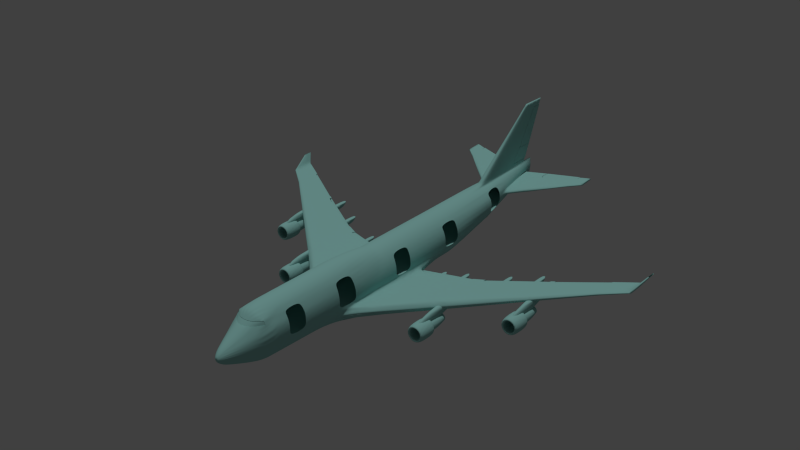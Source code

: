 # Source: boeing_new_floor.blend  (saved by Blender 2.76.0; exported with 4.5.12 LTS)
import bpy
from mathutils import Matrix  # noqa: F401  (used for matrix-valued properties, if any)

bpy.ops.wm.read_factory_settings(use_empty=True)
scene = bpy.context.scene
scene.name = 'Scene'

# ---- collections
col_collection_1 = bpy.data.collections.new('Collection 1'); scene.collection.children.link(col_collection_1)

# ---- materials (node trees are filled in below, after node groups)
mat_material_001 = bpy.data.materials.new('Material.001')
mat_material_001.alpha_threshold = 0.0
mat_material_001.use_transparent_shadow = False
mat_material_001.diffuse_color = (0.3132, 0.6267, 0.5913, 1.0)
mat_material_001.roughness = 0.5
mat_material_001.line_color = (0.0, 0.0, 0.0, 1.0)

# ---- material node trees

# ---- world
world_world = bpy.data.worlds.new('World'); scene.world = world_world
world_world.color = (0.05088, 0.05088, 0.05088)
world_world.use_sun_shadow = False
world_world.sun_shadow_jitter_overblur = 0.0
world_world.cycles.sampling_method = 'MANUAL'
world_world.cycles.sample_map_resolution = 256

# ---- lights
light_sun = bpy.data.lights.new('Sun', 'SUN')
light_sun.transmission_factor = 0.0
light_sun.angle = 0.06094
light_sun.energy = 1.0
light_sun.shadow_buffer_clip_start = 0.5
light_sun.shadow_soft_size = 0.03048
light_sun.shadow_cascade_max_distance = 1000.0
light_sun.cycles.use_multiple_importance_sampling = False

# ---- meshes
me_plane = bpy.data.meshes.new('Plane')
me_plane.from_pydata([(-0.04021, 0.3641, -0.0003021), (0.0292, 0.3641, -0.006436), (-0.05582, -1.271, -0.05566), (0.05005, -1.271, -0.05566), (-0.08745, -1.17, -0.05623), (0.0721, -1.17, -0.05623), (-0.08426, -0.01473, -0.05623), (0.07325, -0.01473, -0.05623), (-0.07113, 0.1786, -0.02701), (0.06012, 0.1786, -0.03151), (-0.05582, -1.271, -0.05566), (0.05005, -1.271, -0.05566)], [(11, 10)], [(4, 5, 3, 2), (6, 7, 5), (8, 9, 7, 6), (0, 1, 9, 8), (4, 6, 5)])
me_plane.materials.append(mat_material_001)
me_plane.use_remesh_preserve_volume = False
me_plane.use_remesh_preserve_attributes = False
me_plane.use_mirror_vertex_groups = False
me_plane.update()
me_cylinder = bpy.data.meshes.new('Cylinder')
me_cylinder.from_pydata([(2.85, 1.014, 0.7833), (2.852, 1.014, 0.7626), (2.851, 1.014, 0.7727), (2.853, 0.9927, 0.7762), (2.853, 0.9922, 0.7006), (1.272, 0.9735, 0.6783), (1.273, 0.9734, 0.6594), (1.274, 0.9733, 0.6422), (1.343, 0.924, 0.6846), (1.343, 0.924, 0.548), (2.853, 0.9964, 0.7776), (1.271, 0.9309, 0.6885), (2.853, 0.9961, 0.7035), (1.271, 0.9308, 0.5557), (1.271, 0.9309, 0.6221), (1.343, 0.924, 0.6163), (2.853, 0.9925, 0.7384), (2.853, 0.9963, 0.7406), (0.1872, 0.9454, 0.5492), (0.197, 0.9454, 0.5694), (0.2008, 0.9454, 0.5913), (0.3479, 0.9493, 0.6035), (0.3444, 0.9493, 0.5823), (0.3352, 0.9493, 0.5628), (0.3099, 0.8775, 0.4465), (0.3221, 0.8774, 0.6236), (0.4624, 0.8837, 0.6327), (0.4509, 0.8837, 0.4616), (1.25, 0.9729, 0.6771), (1.252, 0.9727, 0.6605), (1.253, 0.9726, 0.6453), (1.327, 0.9233, 0.6846), (1.327, 0.9233, 0.548), (0.3008, 0.8894, 0.6292), (0.4424, 0.8952, 0.6381), (1.254, 0.9303, 0.6885), (0.2858, 0.8905, 0.4573), (0.4282, 0.8962, 0.472), (1.254, 0.9302, 0.5557), (1.254, 0.9302, 0.6221), (1.327, 0.9233, 0.6163), (0.2933, 0.8899, 0.5433), (0.316, 0.8775, 0.535), (0.4509, 0.8837, 0.5474), (0.0, 1.051, 3.452), (0.02444, 1.051, 3.451), (0.03363, 1.008, 3.45), (0.0, 1.008, 3.45), (0.0, 0.981, 1.862), (0.03352, 0.981, 1.855), (0.05932, 0.903, 1.92), (0.0, 0.903, 1.92), (0.0319, 1.016, 3.45), (0.0, 1.016, 3.45), (0.05544, 0.9137, 1.849), (0.0, 0.9137, 1.849), (0.03705, 0.9523, 1.218), (0.0, 0.9523, 1.218), (0.0, 0.8541, 1.218), (0.07101, 0.8541, 1.218), (0.0, 0.9801, 1.852), (0.03352, 0.9801, 1.845), (0.05932, 0.9021, 1.91), (0.0, 0.9021, 1.91), (0.06462, 0.8726, 1.218), (0.0, 0.8726, 1.218), (0.05544, 0.9128, 1.839), (0.0, 0.9128, 1.839), (0.6707, 0.03116, -0.9082), (0.7836, 0.05434, -0.827), (0.8869, 0.07001, -0.7302), (0.9661, 0.0769, -0.6764), (1.031, 0.07189, -0.6117), (1.058, 0.04275, -0.5709), (3.429, 0.1105, -0.3973), (3.429, 0.08825, -0.3675), (3.431, 0.1144, -0.4448), (3.432, 0.1091, -0.4845), (3.433, 0.09711, -0.5557), (3.435, 0.07939, -0.6157), (6.56, 0.2561, -0.1449), (6.561, 0.2699, -0.1569), (6.563, 0.2723, -0.1769), (6.564, 0.269, -0.1944), (6.566, 0.2616, -0.2245), (6.568, 0.2506, -0.2507), (8.588, 0.377, 0.0127), (8.593, 0.3852, 0.006854), (8.602, 0.3866, -0.003694), (8.608, 0.3847, -0.01388), (8.62, 0.3802, -0.03), (8.629, 0.3737, -0.045), (3.973, 0.1101, -0.337), (3.975, 0.1309, -0.3619), (3.977, 0.1345, -0.4018), (3.978, 0.1296, -0.4354), (3.981, 0.1184, -0.4952), (3.984, 0.1018, -0.5458), (6.373, 0.2458, -0.155), (6.373, 0.26, -0.171), (6.374, 0.2625, -0.1973), (6.375, 0.2591, -0.2203), (6.376, 0.2514, -0.2599), (6.377, 0.2401, -0.2943), (0.0, -0.9993, -0.1628), (0.0, 1.001, 0.4081), (0.01575, -0.9993, -0.1613), (0.01843, 1.001, 0.4144), (0.03089, -0.9993, -0.1567), (0.03615, 1.001, 0.433), (0.04485, -0.9993, -0.1492), (0.05248, 1.001, 0.4632), (0.05708, -0.9993, -0.1392), (0.06679, 1.001, 0.5038), (0.06712, -0.9993, -0.1269), (0.07854, 1.001, 0.5533), (0.07458, -0.9993, -0.113), (0.08727, 1.001, 0.6098), (0.07918, -0.9993, -0.09785), (0.09265, 1.001, 0.6711), (0.08073, -0.9993, -0.0821), (0.09446, 1.001, 0.7348), (0.07918, -0.9993, -0.06635), (0.09265, 1.001, 0.7985), (0.07458, -0.9993, -0.0512), (0.08727, 1.001, 0.8598), (0.06712, -0.9993, -0.03725), (0.07854, 1.001, 0.9163), (0.06679, 1.001, 0.9658), (0.04485, -0.9993, -0.01497), (0.05248, 1.001, 1.006), (0.03089, -0.9993, -0.007512), (0.03615, 1.001, 1.037), (0.01575, -0.9993, -0.002918), (0.01843, 1.001, 1.055), (0.0, -0.9993, -0.001367), (0.0, 1.001, 1.061), (0.0, 0.3109, -1.0), (0.1951, 0.3109, -0.9808), (0.3827, 0.3109, -0.9239), (0.5556, 0.3109, -0.8315), (0.7071, 0.3109, -0.7071), (0.8315, 0.3109, -0.5556), (0.9455, 0.3108, -0.3031), (0.958, 0.3108, -0.265), (1.0, 0.3109, -5.203e-08), (0.9808, 0.3109, 0.1951), (0.9239, 0.3109, 0.3827), (0.8315, 0.3109, 0.5556), (0.7071, 0.3109, 0.7071), (0.5556, 0.3109, 0.8315), (0.3827, 0.3109, 0.9239), (0.1951, 0.3109, 0.9808), (0.0, 0.3109, 1.0), (0.0, 0.5839, -0.4428), (0.1643, 0.5839, -0.4287), (0.3223, 0.5839, -0.3869), (0.4678, 0.5839, -0.3191), (0.5955, 0.5839, -0.2279), (0.7002, 0.5839, -0.1168), (0.7315, 0.5839, -0.06569), (0.7491, 0.5839, -0.02593), (0.8102, 0.5839, 0.182), (0.8221, 0.5839, 0.3735), (0.778, 0.5839, 0.5715), (0.7002, 0.5839, 0.6983), (0.503, 0.5839, 0.8755), (0.4678, 0.5839, 0.9007), (0.3223, 0.5839, 0.9685), (0.1643, 0.5839, 1.01), (0.0, 0.5839, 1.024), (0.1951, -0.1522, -0.9808), (0.9812, -0.284, -0.2842), (0.9808, -0.2733, -0.1951), (1.0, -0.2434, -8.699e-08), (0.9808, -0.2182, 0.1951), (0.9239, -0.1976, 0.3827), (0.8315, -0.1816, 0.5556), (0.7071, -0.1698, 0.7071), (0.5556, -0.1616, 0.8315), (0.3827, -0.1564, 0.9239), (0.1951, -0.1536, 0.9808), (0.0, -0.1524, 1.0), (0.0, -0.1522, -1.0), (0.1722, -0.8182, -0.9032), (0.3582, -0.8182, -0.8415), (0.5297, -0.8182, -0.7412), (0.68, -0.8182, -0.6062), (0.8033, -0.8182, -0.4418), (0.895, -0.8182, -0.2542), (0.9514, -0.8182, -0.0506), (0.9705, -0.8182, 0.1611), (0.9514, -0.8182, 0.3728), (0.895, -0.8182, 0.5764), (0.7565, -0.8184, 0.7491), (0.68, -0.8182, 0.8946), (0.5217, -0.8227, 1.026), (0.35, -0.825, 1.104), (0.1684, -0.8261, 1.153), (0.0, -0.8265, 1.169), (0.0, -0.8182, -0.9241), (0.06556, -0.9695, -0.4025), (0.1286, -0.9695, -0.3834), (0.1867, -0.9695, -0.3523), (0.2376, -0.9695, -0.3106), (0.2794, -0.9695, -0.2596), (0.3105, -0.9695, -0.2015), (0.3296, -0.9695, -0.1385), (0.336, -0.9695, -0.07295), (0.3296, -0.9695, -0.007388), (0.3105, -0.9695, 0.05565), (0.2794, -0.9695, 0.1137), (0.1867, -0.9695, 0.2065), (0.1286, -0.9695, 0.2375), (0.06556, -0.9695, 0.2566), (0.0, -0.9695, 0.2631), (0.0, -0.9695, -0.409), (0.1349, -0.8889, -0.6835), (0.2646, -0.8889, -0.6441), (0.3842, -0.8889, -0.5802), (0.489, -0.8889, -0.4942), (0.5749, -0.8889, -0.3895), (0.6388, -0.8889, -0.2699), (0.6782, -0.8889, -0.1402), (0.6915, -0.8889, -0.005296), (0.6782, -0.8889, 0.1296), (0.6388, -0.8889, 0.2593), (0.5749, -0.8889, 0.3789), (0.3842, -0.8889, 0.5697), (0.2646, -0.8889, 0.6336), (0.1349, -0.8889, 0.6729), (0.0, -0.8889, 0.6862), (0.0, -0.8889, -0.6968), (0.2043, -0.4719, -0.9606), (0.4008, -0.4974, -0.8985), (0.5818, -0.5122, -0.7978), (0.7405, -0.5122, -0.6622), (0.8707, -0.4852, -0.497), (1.025, -0.4072, -0.2842), (1.002, -0.3553, -0.1843), (1.026, -0.355, 0.007906), (1.008, -0.354, 0.271), (0.9507, -0.3559, 0.471), (0.8535, -0.3582, 0.6854), (0.7257, -0.3632, 0.8689), (0.5717, -0.3514, 1.024), (0.3943, -0.3399, 1.133), (0.201, -0.3389, 1.2), (0.0, -0.3385, 1.223), (0.0, -0.4719, -0.9815), (0.1951, 0.1273, -0.9808), (0.3827, 0.16, -0.9239), (0.5556, 0.1821, -0.8315), (0.7071, 0.1918, -0.7071), (0.8315, 0.1848, -0.5556), (0.9812, 0.1437, -0.2842), (0.9808, 0.1437, -0.1951), (1.0, 0.1437, -6.111e-08), (0.9808, 0.1437, 0.1951), (0.9239, 0.1437, 0.3827), (0.8315, 0.1437, 0.5556), (0.7071, 0.1437, 0.7071), (0.5556, 0.1437, 0.8315), (0.3827, 0.1437, 0.9239), (0.1951, 0.1437, 0.9808), (0.0, 0.1437, 1.0), (0.0, 0.1273, -1.0), (0.6633, -0.1652, -0.9488), (1.097, -0.2953, -0.3765), (0.6698, -0.353, -0.9581), (0.8003, -0.3793, -0.8638), (0.9025, -0.3981, -0.7458), (0.9667, -0.4051, -0.6227), (1.059, -0.4012, -0.5385), (1.128, -0.3737, -0.3428), (0.6633, 0.03288, -0.9369), (0.7781, 0.05606, -0.8413), (0.8839, 0.07173, -0.7265), (0.9645, 0.07862, -0.6633), (1.031, 0.07361, -0.5864), (1.059, 0.04447, -0.5377), (9.685, 0.3934, 0.05287), (9.597, 0.3934, 0.1234), (9.688, 0.3473, 0.05322), (9.676, 0.3424, 0.07138), (9.659, 0.3389, 0.08735), (9.638, 0.3376, 0.09932), (9.627, 0.3384, 0.1129), (9.592, 0.3435, 0.1282), (9.683, 0.436, 0.05334), (9.671, 0.4403, 0.06982), (9.654, 0.4432, 0.08606), (9.646, 0.4445, 0.09747), (9.635, 0.4436, 0.1079), (9.626, 0.4382, 0.1129), (9.968, 0.4556, 0.4696), (9.914, 0.4556, 0.4696), (9.969, 0.4395, 0.4696), (9.959, 0.4373, 0.4696), (9.948, 0.4356, 0.4696), (9.936, 0.435, 0.4696), (9.928, 0.4354, 0.4696), (9.91, 0.4377, 0.4696), (9.967, 0.4726, 0.4696), (9.958, 0.4746, 0.4696), (9.946, 0.476, 0.4696), (9.94, 0.4765, 0.4696), (9.932, 0.4761, 0.4696), (9.928, 0.4736, 0.4696), (0.0, 0.945, 0.2941), (0.03798, 0.945, 0.3014), (0.0745, 0.945, 0.3231), (0.1082, 0.945, 0.3583), (0.125, 0.945, 0.3854), (0.1434, 0.945, 0.4244), (0.1587, 0.945, 0.4685), (0.1672, 0.945, 0.5033), (0.1787, 0.945, 0.5755), (0.1844, 0.945, 0.6556), (0.1799, 0.945, 0.8212), (0.1619, 0.945, 0.8871), (0.1377, 0.945, 0.9449), (0.1082, 0.945, 0.9923), (0.0745, 0.945, 1.027), (0.03798, 0.945, 1.049), (0.0, 0.945, 1.057), (0.04232, 0.944, 3.725), (0.0, 0.9443, 3.725), (0.02297, 1.063, 3.725), (0.0, 1.063, 3.725), (0.0, 0.7206, -0.164), (0.1165, 0.7206, -0.1525), (0.2285, 0.7206, -0.1183), (0.3318, 0.7206, -0.06284), (0.4217, 0.7206, 0.01101), (0.4958, 0.7206, 0.1012), (0.5509, 0.7206, 0.2041), (0.5847, 0.7206, 0.3153), (0.6138, 0.7113, 0.4264), (0.5857, 0.7204, 0.5495), (0.552, 0.7204, 0.6658), (0.4968, 0.7204, 0.7696), (0.4225, 0.7204, 0.8606), (0.3319, 0.7204, 0.9353), (0.2286, 0.7204, 0.9908), (0.1166, 0.7204, 1.025), (0.03484, 0.99, 3.725), (0.0, 0.9901, 3.725), (3.369, 1.028, 0.7595), (3.369, 1.028, 0.7849), (3.369, 1.029, 0.8102), (3.369, 0.9511, 0.7067), (3.369, 0.9516, 0.7464), (3.369, 0.9521, 0.7861), (0.1568, 0.6062, 1.201), (0.03705, 0.9523, 1.201), (0.0, 0.9523, 1.201), (0.0, 0.6062, 1.201), (0.1115, 0.737, 1.201), (0.0, 1.051, 3.464), (0.04283, 0.9637, 3.461), (0.05424, 0.9088, 3.46), (0.02444, 1.051, 3.463), (0.0, 0.9091, 3.461), (2.863, 0.9128, 0.746), (2.863, 0.9109, 0.6921), (2.863, 0.912, 0.6403), (2.863, 1.014, 0.784), (2.863, 1.014, 0.7161), (2.863, 1.014, 0.7494), (0.7253, 0.7322, 0.5616), (0.7516, 0.7235, 0.4427), (0.7243, 0.7323, 0.3352), (0.0, -0.8748, 0.7491), (0.1323, -0.8731, 0.7491), (0.2916, -0.8678, 0.7491), (0.457, -0.858, 0.7491), (0.0, -0.8557, 0.8946), (0.1553, -0.8539, 0.8946), (0.3208, -0.849, 0.8946), (0.4934, -0.8387, 0.8946), (0.7528, -0.8178, 0.7422), (0.6763, -0.8176, 0.8877), (0.0, -0.8742, 0.7422), (0.1286, -0.8725, 0.7422), (0.2879, -0.8671, 0.7422), (0.4533, -0.8574, 0.7422), (0.0, -0.8551, 0.8877), (0.1515, -0.8532, 0.8877), (0.3171, -0.8483, 0.8877), (0.4897, -0.8381, 0.8877), (0.1777, -0.7581, -0.9132), (0.3656, -0.7626, -0.8514), (0.5387, -0.7651, -0.751), (0.6905, -0.7651, -0.616), (0.815, -0.7604, -0.4514), (0.9076, -0.7531, -0.2636), (0.9646, -0.7529, -0.05988), (0.9838, -0.7529, 0.152), (0.9646, -0.7529, 0.3639), (0.9076, -0.7529, 0.5676), (0.7924, -0.7531, 0.743), (0.6905, -0.7529, 0.892), (0.5387, -0.7529, 1.055), (0.3656, -0.7529, 1.155), (0.1777, -0.7529, 1.217), (0.0, -0.7529, 1.238), (0.0, -0.7581, -0.9341), (3.6, -0.2405, -0.3819), (3.6, -0.08443, -0.6155), (3.87, -0.08443, -0.6155), (3.87, -0.2405, -0.3819), (3.6, -0.159, -0.3121), (3.6, 0.1199, -0.4609), (3.87, 0.1199, -0.4609), (3.87, -0.159, -0.3121), (3.6, -0.2921, -0.5527), (3.6, -0.1492, -0.7585), (3.87, -0.1492, -0.7585), (3.87, -0.2921, -0.5527), (3.721, -0.238, -0.5296), (3.721, -0.2883, -0.5296), (3.881, -0.238, -0.558), (3.881, -0.2883, -0.558), (4.017, -0.238, -0.639), (4.017, -0.2883, -0.639), (4.107, -0.238, -0.7602), (4.107, -0.2883, -0.7602), (4.139, -0.238, -0.9032), (4.139, -0.2883, -0.9032), (4.107, -0.238, -1.046), (4.107, -0.2883, -1.046), (4.017, -0.238, -1.167), (4.017, -0.2883, -1.167), (3.881, -0.238, -1.248), (3.881, -0.2883, -1.248), (3.721, -0.238, -1.277), (3.721, -0.2883, -1.277), (3.561, -0.238, -1.248), (3.561, -0.2883, -1.248), (3.425, -0.238, -1.167), (3.425, -0.2883, -1.167), (3.334, -0.238, -1.046), (3.334, -0.2883, -1.046), (3.302, -0.238, -0.9032), (3.302, -0.2883, -0.9032), (3.334, -0.238, -0.7602), (3.334, -0.2883, -0.7602), (3.425, -0.238, -0.639), (3.425, -0.2883, -0.639), (3.561, -0.238, -0.558), (3.561, -0.2883, -0.558), (3.721, -0.31, -0.5771), (3.861, -0.31, -0.6019), (3.979, -0.31, -0.6726), (4.058, -0.31, -0.7784), (4.086, -0.31, -0.9032), (4.058, -0.31, -1.028), (3.979, -0.31, -1.134), (3.861, -0.31, -1.204), (3.721, -0.31, -1.229), (3.581, -0.31, -1.204), (3.463, -0.31, -1.134), (3.383, -0.31, -1.028), (3.356, -0.31, -0.9032), (3.383, -0.31, -0.7784), (3.463, -0.31, -0.6726), (3.581, -0.31, -0.6019), (3.721, -0.2226, -0.5856), (3.857, -0.2226, -0.6097), (3.972, -0.2226, -0.6786), (4.049, -0.2226, -0.7816), (4.077, -0.2226, -0.9032), (4.049, -0.2226, -1.025), (3.972, -0.2226, -1.128), (3.857, -0.2226, -1.197), (3.721, -0.2226, -1.221), (3.585, -0.2226, -1.197), (3.469, -0.2226, -1.128), (3.392, -0.2226, -1.025), (3.365, -0.2226, -0.9032), (3.392, -0.2226, -0.7816), (3.469, -0.2226, -0.6786), (3.585, -0.2226, -0.6097), (3.721, -0.2425, -0.6377), (3.835, -0.2425, -0.6579), (3.931, -0.2425, -0.7155), (3.995, -0.2425, -0.8016), (4.018, -0.2425, -0.9032), (3.995, -0.2425, -1.005), (3.931, -0.2425, -1.091), (3.835, -0.2425, -1.148), (3.721, -0.2425, -1.169), (3.607, -0.2425, -1.148), (3.511, -0.2425, -1.091), (3.446, -0.2425, -1.005), (3.424, -0.2425, -0.9032), (3.446, -0.2425, -0.8016), (3.511, -0.2425, -0.7155), (3.607, -0.2425, -0.6579), (3.721, -0.1363, -0.7308), (3.795, -0.1363, -0.7439), (3.857, -0.1363, -0.7813), (3.899, -0.1363, -0.8372), (3.914, -0.1363, -0.9032), (3.899, -0.1363, -0.9692), (3.857, -0.1363, -1.025), (3.795, -0.1363, -1.062), (3.721, -0.1363, -1.076), (3.647, -0.1363, -1.062), (3.584, -0.1363, -1.025), (3.542, -0.1363, -0.9692), (3.528, -0.1363, -0.9032), (3.542, -0.1363, -0.8372), (3.584, -0.1363, -0.7813), (3.647, -0.1363, -0.7439), (3.525, -0.1793, -1.078), (3.465, -0.1793, -0.998), (3.721, -0.1793, -1.151), (3.615, -0.1793, -1.132), (3.917, -0.1793, -1.078), (3.827, -0.1793, -1.132), (3.998, -0.1793, -0.9032), (3.977, -0.1793, -0.998), (3.615, -0.1793, -0.6743), (3.721, -0.1793, -0.6555), (3.917, -0.1793, -0.728), (3.977, -0.1793, -0.8084), (3.465, -0.1793, -0.8084), (3.525, -0.1793, -0.728), (3.827, -0.1793, -0.6743), (3.443, -0.1793, -0.9032), (3.721, -0.2403, -0.6442), (3.721, -0.2863, -0.6442), (3.832, -0.2403, -0.6639), (3.832, -0.2863, -0.6639), (3.926, -0.2403, -0.72), (3.926, -0.2863, -0.72), (3.989, -0.2403, -0.8041), (3.989, -0.2863, -0.8041), (4.011, -0.2403, -0.9032), (4.011, -0.2863, -0.9032), (3.989, -0.2403, -1.002), (3.989, -0.2863, -1.002), (3.926, -0.2403, -1.086), (3.926, -0.2863, -1.086), (3.832, -0.2403, -1.142), (3.832, -0.2863, -1.142), (3.721, -0.2403, -1.162), (3.721, -0.2863, -1.162), (3.61, -0.2403, -1.142), (3.61, -0.2863, -1.142), (3.516, -0.2403, -1.086), (3.516, -0.2863, -1.086), (3.453, -0.2403, -1.002), (3.453, -0.2863, -1.002), (3.431, -0.2403, -0.9032), (3.431, -0.2863, -0.9032), (3.453, -0.2403, -0.8041), (3.453, -0.2863, -0.8041), (3.516, -0.2403, -0.72), (3.516, -0.2863, -0.72), (3.61, -0.2403, -0.6639), (3.61, -0.2863, -0.6639), (3.721, -0.3061, -0.6771), (3.818, -0.3061, -0.6943), (3.9, -0.3061, -0.7433), (3.955, -0.3061, -0.8167), (3.974, -0.3061, -0.9032), (3.955, -0.3061, -0.9897), (3.9, -0.3061, -1.063), (3.818, -0.3061, -1.112), (3.721, -0.3061, -1.129), (3.624, -0.3061, -1.112), (3.542, -0.3061, -1.063), (3.487, -0.3061, -0.9897), (3.468, -0.3061, -0.9032), (3.487, -0.3061, -0.8167), (3.542, -0.3061, -0.7433), (3.624, -0.3061, -0.6943), (3.721, -0.2263, -0.683), (3.815, -0.2263, -0.6997), (3.895, -0.2263, -0.7475), (3.949, -0.2263, -0.8189), (3.967, -0.2263, -0.9032), (3.949, -0.2263, -0.9875), (3.895, -0.2263, -1.059), (3.815, -0.2263, -1.107), (3.721, -0.2263, -1.123), (3.626, -0.2263, -1.107), (3.546, -0.2263, -1.059), (3.493, -0.2263, -0.9875), (3.474, -0.2263, -0.9032), (3.493, -0.2263, -0.8189), (3.546, -0.2263, -0.7475), (3.626, -0.2263, -0.6997), (6.38, 0.01284, -0.2173), (6.38, 0.169, -0.4509), (6.65, 0.169, -0.4509), (6.65, 0.01284, -0.2173), (6.38, 0.0944, -0.1475), (6.38, 0.2589, -0.2963), (6.65, 0.2589, -0.2963), (6.65, 0.0944, -0.1475), (6.38, -0.03868, -0.3881), (6.38, 0.1042, -0.5939), (6.65, 0.1042, -0.5939), (6.65, -0.03868, -0.3881), (6.501, 0.01543, -0.365), (6.501, -0.03494, -0.365), (6.661, 0.01543, -0.3934), (6.661, -0.03494, -0.3934), (6.796, 0.01543, -0.4744), (6.796, -0.03494, -0.4744), (6.887, 0.01543, -0.5956), (6.887, -0.03494, -0.5956), (6.919, 0.01543, -0.7386), (6.919, -0.03494, -0.7386), (6.887, 0.01543, -0.8816), (6.887, -0.03494, -0.8816), (6.796, 0.01543, -1.003), (6.796, -0.03494, -1.003), (6.661, 0.01543, -1.084), (6.661, -0.03494, -1.084), (6.501, 0.01543, -1.112), (6.501, -0.03494, -1.112), (6.34, 0.01543, -1.084), (6.34, -0.03494, -1.084), (6.205, 0.01543, -1.003), (6.205, -0.03494, -1.003), (6.114, 0.01543, -0.8816), (6.114, -0.03494, -0.8816), (6.082, 0.01543, -0.7386), (6.082, -0.03494, -0.7386), (6.114, 0.01543, -0.5956), (6.114, -0.03494, -0.5956), (6.205, 0.01543, -0.4744), (6.205, -0.03494, -0.4744), (6.34, 0.01543, -0.3934), (6.34, -0.03494, -0.3934), (6.501, -0.05664, -0.4125), (6.64, -0.05664, -0.4373), (6.759, -0.05664, -0.508), (6.838, -0.05664, -0.6138), (6.866, -0.05664, -0.7386), (6.838, -0.05664, -0.8634), (6.759, -0.05664, -0.9692), (6.64, -0.05664, -1.04), (6.501, -0.05664, -1.065), (6.361, -0.05664, -1.04), (6.242, -0.05664, -0.9692), (6.163, -0.05664, -0.8634), (6.135, -0.05664, -0.7386), (6.163, -0.05664, -0.6138), (6.242, -0.05664, -0.508), (6.361, -0.05664, -0.4373), (6.501, 0.0308, -0.421), (6.637, 0.0308, -0.4451), (6.752, 0.0308, -0.514), (6.829, 0.0308, -0.617), (6.856, 0.0308, -0.7386), (6.829, 0.0308, -0.8601), (6.752, 0.0308, -0.9632), (6.637, 0.0308, -1.032), (6.501, 0.0308, -1.056), (6.364, 0.0308, -1.032), (6.249, 0.0308, -0.9632), (6.172, 0.0308, -0.8601), (6.145, 0.0308, -0.7386), (6.172, 0.0308, -0.617), (6.249, 0.0308, -0.514), (6.364, 0.0308, -0.4451), (6.501, 0.01092, -0.4731), (6.614, 0.01092, -0.4933), (6.711, 0.01092, -0.5509), (6.775, 0.01092, -0.637), (6.798, 0.01092, -0.7386), (6.775, 0.01092, -0.8402), (6.711, 0.01092, -0.9263), (6.614, 0.01092, -0.9839), (6.501, 0.01092, -1.004), (6.387, 0.01092, -0.9839), (6.29, 0.01092, -0.9263), (6.226, 0.01092, -0.8402), (6.203, 0.01092, -0.7386), (6.226, 0.01092, -0.637), (6.29, 0.01092, -0.5509), (6.387, 0.01092, -0.4933), (6.501, 0.1171, -0.5662), (6.574, 0.1171, -0.5793), (6.637, 0.1171, -0.6167), (6.679, 0.1171, -0.6726), (6.694, 0.1171, -0.7386), (6.679, 0.1171, -0.8046), (6.637, 0.1171, -0.8605), (6.574, 0.1171, -0.8978), (6.501, 0.1171, -0.911), (6.427, 0.1171, -0.8978), (6.364, 0.1171, -0.8605), (6.322, 0.1171, -0.8046), (6.308, 0.1171, -0.7386), (6.322, 0.1171, -0.6726), (6.364, 0.1171, -0.6167), (6.427, 0.1171, -0.5793), (6.304, 0.07406, -0.9137), (6.244, 0.07406, -0.8334), (6.501, 0.07406, -0.9863), (6.394, 0.07406, -0.9674), (6.697, 0.07406, -0.9137), (6.607, 0.07406, -0.9674), (6.778, 0.07406, -0.7386), (6.757, 0.07406, -0.8334), (6.394, 0.07406, -0.5097), (6.501, 0.07406, -0.4909), (6.697, 0.07406, -0.5634), (6.757, 0.07406, -0.6438), (6.244, 0.07406, -0.6438), (6.304, 0.07406, -0.5634), (6.607, 0.07406, -0.5097), (6.223, 0.07406, -0.7386), (6.501, 0.0131, -0.4796), (6.501, -0.03289, -0.4796), (6.612, 0.0131, -0.4993), (6.612, -0.03289, -0.4993), (6.706, 0.0131, -0.5554), (6.706, -0.03289, -0.5554), (6.769, 0.0131, -0.6395), (6.769, -0.03289, -0.6395), (6.791, 0.0131, -0.7386), (6.791, -0.03289, -0.7386), (6.769, 0.0131, -0.8377), (6.769, -0.03289, -0.8377), (6.706, 0.0131, -0.9217), (6.706, -0.03289, -0.9217), (6.612, 0.0131, -0.9779), (6.612, -0.03289, -0.9779), (6.501, 0.0131, -0.9976), (6.501, -0.03289, -0.9976), (6.39, 0.0131, -0.9779), (6.39, -0.03289, -0.9779), (6.295, 0.0131, -0.9217), (6.295, -0.03289, -0.9217), (6.233, 0.0131, -0.8377), (6.233, -0.03289, -0.8377), (6.211, 0.0131, -0.7386), (6.211, -0.03289, -0.7386), (6.233, 0.0131, -0.6395), (6.233, -0.03289, -0.6395), (6.295, 0.0131, -0.5554), (6.295, -0.03289, -0.5554), (6.39, 0.0131, -0.4993), (6.39, -0.03289, -0.4993), (6.501, -0.05268, -0.5125), (6.597, -0.05268, -0.5297), (6.68, -0.05268, -0.5787), (6.734, -0.05268, -0.6521), (6.754, -0.05268, -0.7386), (6.734, -0.05268, -0.8251), (6.68, -0.05268, -0.8985), (6.597, -0.05268, -0.9475), (6.501, -0.05268, -0.9647), (6.404, -0.05268, -0.9475), (6.322, -0.05268, -0.8985), (6.267, -0.05268, -0.8251), (6.247, -0.05268, -0.7386), (6.267, -0.05268, -0.6521), (6.322, -0.05268, -0.5787), (6.404, -0.05268, -0.5297), (6.501, 0.02712, -0.5184), (6.595, 0.02712, -0.5351), (6.675, 0.02712, -0.5829), (6.728, 0.02712, -0.6543), (6.747, 0.02712, -0.7386), (6.728, 0.02712, -0.8229), (6.675, 0.02712, -0.8943), (6.595, 0.02712, -0.942), (6.501, 0.02712, -0.9588), (6.406, 0.02712, -0.942), (6.326, 0.02712, -0.8943), (6.273, 0.02712, -0.8229), (6.254, 0.02712, -0.7386), (6.273, 0.02712, -0.6543), (6.326, 0.02712, -0.5829), (6.406, 0.02712, -0.5351), (4.486, 0.07193, -0.6279), (4.486, 0.177, -0.7021), (4.672, 0.177, -0.7021), (4.672, 0.07193, -0.6279), (4.486, 0.07193, -0.4298), (4.486, 0.177, -0.4298), (4.672, 0.177, -0.4298), (4.672, 0.07193, -0.4298), (4.486, 0.225, -0.5961), (4.672, 0.225, -0.5961), (4.486, 0.2358, -0.4298), (4.672, 0.2358, -0.4298), (4.486, 0.01553, -0.5558), (4.672, 0.01553, -0.5558), (4.486, 0.03074, -0.4284), (4.672, 0.03074, -0.4284), (4.486, 0.003629, -0.4946), (4.672, 0.003629, -0.4946), (4.486, 0.01885, -0.4088), (4.672, 0.01885, -0.4088), (5.717, 0.1363, -0.4679), (5.717, 0.2413, -0.5421), (5.903, 0.2413, -0.5421), (5.903, 0.1363, -0.4679), (5.717, 0.1363, -0.2698), (5.717, 0.2413, -0.2698), (5.903, 0.2413, -0.2698), (5.903, 0.1363, -0.2698), (5.717, 0.2893, -0.4361), (5.903, 0.2893, -0.4361), (5.717, 0.3001, -0.2698), (5.903, 0.3001, -0.2698), (5.717, 0.07985, -0.3958), (5.903, 0.07985, -0.3958), (5.717, 0.09507, -0.2684), (5.903, 0.09507, -0.2684), (5.717, 0.06796, -0.3346), (5.903, 0.06796, -0.3346), (5.717, 0.08317, -0.2488), (5.903, 0.08317, -0.2488), (2.687, 0.004696, -0.8023), (2.687, 0.1097, -0.8766), (2.874, 0.1097, -0.8766), (2.874, 0.004696, -0.8023), (2.687, 0.004696, -0.6042), (2.687, 0.1097, -0.6042), (2.874, 0.1097, -0.6042), (2.874, 0.004696, -0.6042), (2.687, 0.1578, -0.7705), (2.874, 0.1578, -0.7705), (2.687, 0.1686, -0.6042), (2.874, 0.1686, -0.6042), (2.687, -0.05171, -0.7303), (2.874, -0.05171, -0.7303), (2.687, -0.03649, -0.6029), (2.874, -0.03649, -0.6029), (2.687, -0.0636, -0.669), (2.874, -0.0636, -0.669), (2.687, -0.04839, -0.5832), (2.874, -0.04839, -0.5832), (1.747, -0.03366, -0.8692), (1.747, 0.07139, -0.9435), (1.933, 0.07139, -0.9435), (1.933, -0.03366, -0.8692), (1.747, -0.03366, -0.6711), (1.747, 0.07139, -0.6711), (1.933, 0.07139, -0.6711), (1.933, -0.03366, -0.6711), (1.747, 0.1194, -0.8374), (1.933, 0.1194, -0.8374), (1.747, 0.1302, -0.6711), (1.933, 0.1302, -0.6711), (1.747, -0.09007, -0.7972), (1.933, -0.09007, -0.7972), (1.747, -0.07485, -0.6697), (1.933, -0.07485, -0.6697), (1.747, -0.102, -0.7359), (1.933, -0.102, -0.7359), (1.747, -0.08675, -0.6501), (1.933, -0.08675, -0.6501), (3.434, 0.1122, -0.3856), (3.434, 0.08997, -0.3495), (3.434, 0.1161, -0.4432), (3.434, 0.1108, -0.4914), (3.434, 0.09883, -0.5777), (3.434, 0.08111, -0.6504), (3.434, -0.09605, -0.2319), (3.434, -0.003612, -0.659), (3.434, -0.163, -0.2065), (3.434, -0.184, -0.3501), (3.434, -0.187, -0.4138), (3.434, -0.1816, -0.5048), (3.434, -0.1673, -0.5932), (3.434, -0.1472, -0.6655), (3.973, 0.1118, -0.3092), (3.971, -0.05343, -0.2009), (3.973, -0.1375, -0.3098), (3.974, -0.1403, -0.3691), (3.976, -0.1353, -0.4532), (3.978, -0.1219, -0.5353), (3.979, -0.1031, -0.6029), (3.974, 0.1326, -0.3426), (3.975, 0.1362, -0.3961), (3.976, 0.1313, -0.4411), (3.977, 0.1201, -0.5213), (3.978, 0.1036, -0.5892), (3.979, 0.03095, -0.5971), (3.97, -0.1179, -0.1774), (6.377, 0.2475, -0.1305), (6.377, 0.1357, -0.06361), (6.377, 0.0687, -0.1308), (6.377, 0.06678, -0.1708), (6.377, 0.07021, -0.2244), (6.377, 0.07943, -0.2785), (6.377, 0.09233, -0.3251), (6.377, 0.2618, -0.1519), (6.377, 0.2642, -0.1872), (6.377, 0.2608, -0.2179), (6.377, 0.2532, -0.271), (6.377, 0.2418, -0.3171), (6.377, 0.1844, -0.3219), (6.377, 0.08219, -0.04802), (6.559, 0.2578, -0.1169), (6.557, 0.1502, -0.05312), (6.559, 0.08444, -0.1172), (6.56, 0.08259, -0.1557), (6.561, 0.08591, -0.2069), (6.562, 0.0948, -0.2589), (6.563, 0.1073, -0.3039), (6.56, 0.2716, -0.1373), (6.56, 0.274, -0.1712), (6.561, 0.2707, -0.2009), (6.562, 0.2633, -0.2519), (6.562, 0.2523, -0.2964), (6.562, 0.1961, -0.3009), (6.557, 0.09746, -0.03815), (8.592, 0.3787, 0.0354), (8.572, 0.3113, 0.06388), (8.592, 0.2602, 0.03526), (8.6, 0.2591, 0.01331), (8.614, 0.261, -0.0119), (8.626, 0.2663, -0.04001), (8.634, 0.2738, -0.06725), (8.597, 0.3869, 0.02517), (8.605, 0.3883, 0.006845), (8.611, 0.3864, -0.01074), (8.622, 0.382, -0.03871), (8.63, 0.3754, -0.06462), (8.632, 0.3268, -0.06646), (8.568, 0.2679, 0.07208), (0.0, 0.8772, 0.1556), (0.06172, 0.8772, 0.1642), (0.1211, 0.8772, 0.1896), (0.1758, 0.8772, 0.231), (0.2147, 0.8772, 0.2722), (0.25, 0.8772, 0.3267), (0.2773, 0.8772, 0.3885), (0.2934, 0.8772, 0.4465), (0.3057, 0.8771, 0.6236), (0.2924, 0.8771, 0.7742), (0.2631, 0.8771, 0.8516), (0.2238, 0.8771, 0.9194), (0.1758, 0.8771, 0.975), (0.1211, 0.8771, 1.016), (0.06174, 0.8744, 1.042), (0.02868, 1.025, 3.725), (0.0, 1.025, 3.725), (3.369, 1.012, 0.7487), (3.369, 1.013, 0.777), (3.369, 1.013, 0.8053), (0.07101, 0.8514, 1.201), (0.03329, 1.007, 3.462), (2.863, 0.9937, 0.7762), (2.863, 0.9931, 0.7006), (0.4624, 0.8837, 0.6327), (0.4509, 0.8837, 0.4616), (0.0, 0.8514, 1.201), (0.0, 1.007, 3.462), (0.03572, -0.9906, -0.2587), (0.07006, -0.9906, -0.2483), (0.1017, -0.9906, -0.2313), (0.1295, -0.9906, -0.2086), (0.1522, -0.9906, -0.1808), (0.1691, -0.9906, -0.1492), (0.1796, -0.9906, -0.1148), (0.1831, -0.9906, -0.07913), (0.1796, -0.9906, -0.04341), (0.1691, -0.9906, -0.00907), (0.1522, -0.9906, 0.02258), (0.1017, -0.9906, 0.07309), (0.07006, -0.9906, 0.09001), (0.03572, -0.9906, 0.1004), (0.0, -0.9906, 0.1039), (0.0, -0.9906, -0.2622), (0.9958, -0.317, -0.2842), (0.9908, -0.3095, -0.1942), (1.01, -0.2861, 0.01573), (0.9908, -0.2663, 0.2272), (0.9333, -0.2502, 0.4314), (0.8399, -0.2376, 0.6197), (0.7143, -0.2283, 0.7849), (0.5612, -0.2219, 0.9202), (0.3866, -0.2178, 1.02), (0.1971, -0.2156, 1.082), (0.0, -0.2146, 1.102), (1.107, -0.3215, -0.3652), (9.595, 0.3767, 0.125), (9.912, 0.4496, 0.4696), (3.434, -0.1184, -0.2234), (3.971, -0.075, -0.1931), (6.377, 0.1178, -0.05839), (6.557, 0.1325, -0.04811), (8.57, 0.2968, 0.06662), (0.0, -0.9993, -0.0821), (0.1802, -0.7316, -0.9176), (0.1846, -0.6839, -0.9255), (0.1891, -0.6362, -0.9334), (0.1935, -0.5885, -0.9413), (0.1979, -0.5408, -0.9492), (0.3689, -0.738, -0.8558), (0.3747, -0.6938, -0.8636), (0.3806, -0.6496, -0.8715), (0.3864, -0.6054, -0.8793), (0.3923, -0.5612, -0.8872), (0.5427, -0.7417, -0.7554), (0.5499, -0.6995, -0.7632), (0.5571, -0.6574, -0.7709), (0.5643, -0.6152, -0.7787), (0.5714, -0.5731, -0.7865), (0.6951, -0.7417, -0.6203), (0.7035, -0.6995, -0.628), (0.7118, -0.6574, -0.6357), (0.7201, -0.6152, -0.6434), (0.7285, -0.5731, -0.6511), (0.8202, -0.7349, -0.4556), (0.8295, -0.689, -0.4632), (0.8388, -0.6432, -0.4708), (0.8481, -0.5973, -0.4784), (0.8573, -0.5514, -0.486), (0.9199, -0.7169, -0.2658), (0.942, -0.6516, -0.2697), (0.9575, -0.6057, -0.2724), (0.9771, -0.548, -0.2758), (0.9966, -0.4904, -0.2792), (0.969, -0.717, -0.07286), (0.9788, -0.6381, -0.1014), (0.9842, -0.5947, -0.1171), (0.9918, -0.5328, -0.1395), (1.002, -0.4476, -0.1703), (0.9881, -0.7175, 0.1412), (0.9973, -0.6347, 0.1157), (1.004, -0.5902, 0.1024), (1.011, -0.5265, 0.08302), (1.021, -0.4484, 0.05921), (0.9688, -0.7166, 0.3548), (0.9747, -0.6318, 0.3483), (0.9842, -0.5863, 0.3221), (0.9918, -0.5212, 0.3057), (1.0, -0.448, 0.2873), (0.9117, -0.716, 0.5603), (0.9211, -0.6315, 0.5434), (0.9265, -0.5832, 0.5338), (0.9339, -0.5168, 0.5205), (0.9416, -0.4476, 0.5067), (0.7983, -0.7156, 0.7385), (0.8137, -0.6348, 0.727), (0.8198, -0.5809, 0.7222), (0.8305, -0.5135, 0.714), (0.8412, -0.4461, 0.7058), (0.694, -0.715, 0.8904), (0.7011, -0.6398, 0.8872), (0.7067, -0.579, 0.8846), (0.7131, -0.5109, 0.8818), (0.7194, -0.4429, 0.8789), (0.5419, -0.7148, 1.052), (0.5475, -0.6462, 1.047), (0.5531, -0.5777, 1.041), (0.5587, -0.5092, 1.036), (0.5643, -0.4407, 1.031), (0.3683, -0.7146, 1.153), (0.3731, -0.6458, 1.15), (0.3778, -0.5769, 1.146), (0.3826, -0.5081, 1.142), (0.3874, -0.4393, 1.138), (0.1799, -0.7145, 1.216), (0.1838, -0.6455, 1.213), (0.1877, -0.5765, 1.21), (0.1915, -0.5075, 1.207), (0.1954, -0.4385, 1.204), (0.0, -0.7145, 1.237), (0.0, -0.6454, 1.234), (0.0, -0.5763, 1.232), (0.0, -0.5072, 1.229), (0.0, -0.4382, 1.227), (0.0, -0.7316, -0.9385), (0.0, -0.6839, -0.9464), (0.0, -0.6362, -0.9543), (0.0, -0.5885, -0.9622), (0.0, -0.5408, -0.9701), (0.9812, 0.08176, -0.2842), (0.9812, 0.01048, -0.2842), (0.9812, -0.01508, -0.2842), (0.9812, -0.1019, -0.2842), (0.9812, -0.2034, -0.2842), (0.9808, 0.08332, -0.1951), (0.9808, 0.01383, -0.1951), (0.9811, -0.01494, -0.2655), (0.9821, -0.1025, -0.2443), (0.9808, -0.1946, -0.1951), (1.0, 0.08763, -6.486e-08), (1.0, 0.02312, -6.917e-08), (1.0, -0.01361, -7.163e-08), (1.004, -0.1041, -0.00842), (1.0, -0.1704, -8.211e-08), (0.9808, 0.09129, 0.1951), (0.9808, 0.03098, 0.1951), (0.9808, -0.01278, 0.1951), (0.9809, -0.1038, 0.2035), (0.9808, -0.1499, 0.1951), (0.9239, 0.09426, 0.3827), (0.9239, 0.03738, 0.3827), (0.9239, -0.01273, 0.3827), (0.9273, -0.1034, 0.3855), (0.9239, -0.1333, 0.3827), (0.8315, 0.09658, 0.5556), (0.8315, 0.04237, 0.5556), (0.8315, -0.01184, 0.5556), (0.8373, -0.1017, 0.5528), (0.8315, -0.1203, 0.5556), (0.7071, 0.09829, 0.7071), (0.7071, 0.04606, 0.7071), (0.7071, -0.01379, 0.7071), (0.7071, -0.09552, 0.7071), (0.7071, -0.1106, 0.7071), (0.5556, 0.09948, 0.8315), (0.5556, 0.04861, 0.8315), (0.5556, -0.002266, 0.8315), (0.5556, -0.07144, 0.8315), (0.5556, -0.104, 0.8315), (0.3827, 0.1002, 0.9239), (0.3827, 0.05022, 0.9239), (0.3827, 0.0002047, 0.9239), (0.3827, -0.04981, 0.9239), (0.3827, -0.09982, 0.9239), (0.1951, 0.1006, 0.9808), (0.1951, 0.0511, 0.9808), (0.1951, 0.001564, 0.9808), (0.1951, -0.04797, 0.9808), (0.1951, -0.09751, 0.9808), (0.0, 0.1008, 1.0), (0.0, 0.05147, 1.0), (0.0, 0.002136, 1.0), (0.0, -0.0472, 1.0), (0.0, -0.09654, 1.0), (1.065, -0.004698, -0.5143), (1.071, -0.06132, -0.4875), (1.077, -0.1179, -0.4606), (1.083, -0.1746, -0.4338), (1.09, -0.2312, -0.4069), (9.622, 0.4317, 0.1144), (9.617, 0.4242, 0.1162), (9.612, 0.4167, 0.1179), (9.607, 0.4093, 0.1197), (9.602, 0.4018, 0.1214), (9.926, 0.471, 0.4696), (9.923, 0.468, 0.4696), (9.921, 0.465, 0.4696), (9.919, 0.462, 0.4696), (9.916, 0.459, 0.4696), (3.434, -0.06096, -0.254), (3.434, -0.02996, -0.2736), (3.434, 0.001043, -0.2932), (3.434, 0.03205, -0.3128), (3.434, 0.06305, -0.3324), (3.971, -0.02226, -0.2213), (3.972, 0.005283, -0.2394), (3.972, 0.03283, -0.2574), (3.973, 0.06037, -0.2755), (3.973, 0.08792, -0.2935), (6.377, 0.1568, -0.07622), (6.377, 0.1754, -0.08737), (6.377, 0.1941, -0.09852), (6.377, 0.2127, -0.1097), (6.377, 0.2313, -0.1208), (6.558, 0.1705, -0.06514), (6.558, 0.1884, -0.07577), (6.558, 0.2064, -0.08639), (6.559, 0.2243, -0.09701), (6.559, 0.2422, -0.1076), (8.575, 0.324, 0.05851), (8.579, 0.3353, 0.05376), (8.582, 0.3465, 0.04902), (8.586, 0.3577, 0.04427), (8.589, 0.3689, 0.03952), (0.1951, 0.216, -0.9808), (0.3827, 0.2329, -0.9239), (0.5556, 0.2443, -0.8315), (0.7071, 0.2493, -0.7071), (0.8315, 0.2457, -0.5556), (0.964, 0.2244, -0.2933), (0.9699, 0.2244, -0.2586), (1.0, 0.2244, -5.672e-08), (0.9808, 0.2244, 0.1951), (0.9239, 0.2244, 0.3827), (0.8315, 0.2244, 0.5556), (0.7071, 0.2244, 0.7071), (0.5556, 0.2244, 0.8315), (0.3827, 0.2244, 0.9239), (0.1951, 0.2244, 0.9808), (0.0, 0.2244, 1.0), (0.0, 0.216, -1.0), (0.0, 0.6674, -0.2726), (0.1351, 0.6674, -0.2601), (0.265, 0.6674, -0.2229), (0.3848, 0.6674, -0.1627), (0.4894, 0.6674, -0.08206), (0.5754, 0.6674, 0.01632), (0.5907, 0.6674, 0.04315), (0.6048, 0.6674, 0.07502), (0.6578, 0.6676, 0.261), (0.6727, 0.6674, 0.4292), (0.64, 0.6672, 0.6291), (0.576, 0.6672, 0.7419), (0.4086, 0.6672, 0.9035), (0.3849, 0.6672, 0.9218), (0.2651, 0.6672, 0.9821), (0.1351, 0.6672, 1.019), (0.03775, 0.9721, 3.725), (0.0, 0.9723, 3.725), (0.1291, 0.6861, 1.201), (0.04727, 0.9423, 3.46), (0.0, 1.001, 0.7348)], [], [(7, 1, 12), (5, 0, 2), (6, 2, 1), (8, 3, 10), (11, 10, 0), (9, 13, 12), (8, 11, 14), (15, 9, 4), (16, 4, 12), (15, 14, 13), (8, 15, 16), (3, 16, 17), (1, 2, 17), (10, 17, 2), (6, 14, 11), (7, 13, 14), (36, 18, 23), (20, 21, 22), (19, 22, 23), (25, 26, 34), (37, 23, 30), (21, 28, 29), (22, 29, 30), (26, 31, 35), (33, 34, 21), (34, 35, 28), (24, 36, 37), (27, 37, 38), (39, 35, 31), (38, 39, 40), (35, 39, 29), (30, 29, 39), (42, 41, 36), (25, 33, 41), (18, 36, 41), (20, 19, 41), (27, 43, 42), (25, 42, 43), (26, 43, 40), (32, 40, 43), (48, 44, 45), (49, 45, 52), (47, 46, 52), (51, 50, 46), (50, 54, 52), (53, 52, 45), (54, 50, 51), (49, 54, 55), (64, 59, 58), (57, 60, 61), (56, 61, 66), (58, 59, 62), (56, 64, 65), (59, 64, 66), (66, 67, 63), (67, 66, 61), (73, 75, 74), (72, 74, 76), (71, 76, 77), (70, 77, 78), (69, 78, 79), (81, 80, 86), (82, 81, 87), (83, 82, 88), (84, 83, 89), (85, 84, 90), (93, 92, 98), (93, 99, 100), (94, 100, 101), (95, 101, 102), (96, 102, 103), (105, 107, 310), (107, 109, 311), (109, 111, 312), (111, 113, 313), (113, 115, 314), (115, 117, 315), (117, 119, 316), (119, 121, 317), (121, 123, 318), (123, 125, 319), (125, 127, 320), (127, 128, 321), (128, 130, 322), (130, 132, 323), (132, 134, 324), (134, 136, 325), (137, 138, 1178), (138, 139, 1179), (139, 140, 1180), (140, 141, 1181), (1181, 141, 142), (1182, 142, 143), (1208, 1209, 168), (1209, 1210, 169), (1211, 1212, 327), (1214, 1211, 326), (1210, 1213, 354), (1213, 1214, 361), (149, 150, 1190), (150, 151, 1191), (151, 152, 1192), (152, 153, 1193), (154, 155, 138), (155, 156, 139), (156, 157, 140), (157, 158, 141), (158, 159, 142), (159, 160, 143), (160, 161, 144), (161, 162, 145), (162, 163, 146), (163, 164, 147), (164, 165, 148), (165, 166, 149), (166, 167, 150), (167, 168, 151), (168, 169, 152), (169, 170, 153), (249, 183, 171), (172, 173, 979), (979, 173, 174), (980, 174, 175), (981, 175, 176), (982, 176, 177), (983, 177, 178), (984, 178, 179), (985, 179, 180), (986, 180, 181), (987, 181, 182), (232, 200, 184), (217, 184, 185), (185, 186, 219), (186, 187, 220), (187, 188, 221), (188, 189, 222), (189, 190, 223), (190, 191, 224), (191, 192, 225), (192, 193, 226), (193, 194, 227), (195, 196, 380), (196, 197, 379), (197, 198, 378), (198, 199, 377), (216, 201, 962), (201, 202, 963), (202, 203, 964), (203, 204, 965), (204, 205, 966), (205, 206, 967), (206, 207, 968), (207, 208, 969), (208, 209, 970), (209, 210, 971), (210, 211, 972), (227, 228, 212), (212, 213, 974), (213, 214, 975), (214, 215, 976), (232, 217, 201), (217, 218, 202), (218, 219, 203), (219, 220, 204), (220, 221, 205), (221, 222, 206), (222, 223, 207), (223, 224, 208), (224, 225, 209), (225, 226, 210), (226, 227, 211), (227, 194, 376), (228, 229, 213), (229, 230, 214), (230, 231, 215), (249, 233, 1002), (1002, 233, 234), (1007, 234, 235), (235, 236, 1017), (236, 237, 1022), (237, 238, 1027), (238, 239, 1032), (1057, 244, 245), (1062, 245, 246), (1067, 246, 247), (1072, 247, 248), (266, 250, 171), (255, 256, 1088), (256, 257, 1093), (257, 258, 1098), (258, 259, 1103), (259, 260, 1108), (260, 261, 1113), (261, 262, 1118), (262, 263, 1123), (263, 264, 1128), (264, 265, 1133), (254, 255, 280), (254, 279, 278), (253, 278, 277), (252, 277, 276), (251, 276, 275), (172, 268, 1142), (171, 250, 275), (238, 237, 273), (237, 236, 272), (236, 235, 271), (235, 234, 270), (234, 233, 269), (238, 274, 989), (171, 267, 269), (927, 920, 294), (928, 927, 293), (929, 928, 292), (930, 929, 291), (931, 930, 290), (1173, 921, 282), (931, 289, 281), (922, 287, 288), (923, 286, 287), (924, 285, 286), (925, 284, 285), (926, 283, 284), (996, 933, 288), (932, 281, 283), (293, 294, 308), (292, 293, 307), (291, 292, 306), (290, 291, 305), (289, 290, 304), (1147, 282, 296), (289, 303, 295), (287, 301, 302), (286, 300, 301), (285, 299, 300), (284, 298, 299), (283, 297, 298), (990, 288, 302), (281, 295, 297), (309, 310, 935), (310, 311, 936), (311, 312, 937), (312, 313, 938), (313, 314, 939), (314, 315, 940), (315, 316, 941), (365, 366, 351), (364, 365, 352), (318, 319, 943), (319, 320, 944), (320, 321, 945), (321, 322, 946), (322, 323, 947), (323, 324, 948), (359, 329, 328), (328, 329, 950), (362, 328, 949), (363, 361, 326), (330, 331, 1196), (331, 332, 1197), (332, 333, 1198), (333, 334, 1199), (334, 335, 1200), (335, 336, 1201), (336, 337, 1202), (337, 338, 1203), (338, 339, 1204), (339, 340, 1205), (340, 341, 1206), (341, 342, 1207), (342, 343, 1208), (343, 344, 1209), (344, 345, 1210), (346, 347, 1212), (360, 346, 1211), (348, 349, 952), (349, 350, 953), (956, 364, 353), (368, 348, 951), (367, 350, 349), (369, 349, 348), (325, 356, 355), (948, 324, 355), (170, 169, 354), (345, 358, 1213), (357, 354, 361), (358, 360, 1214), (371, 372, 366), (371, 365, 364), (370, 364, 956), (338, 337, 372), (338, 371, 370), (339, 370, 958), (228, 376, 375), (375, 374, 230), (374, 373, 231), (379, 389, 390), (378, 388, 389), (377, 387, 388), (380, 390, 382), (972, 973, 129), (382, 390, 386), (386, 390, 389), (385, 389, 388), (384, 388, 387), (376, 194, 381), (373, 374, 384), (374, 375, 385), (375, 376, 386), (194, 195, 382), (407, 391, 184), (391, 392, 185), (392, 393, 186), (393, 394, 187), (187, 394, 395), (188, 395, 396), (189, 396, 397), (190, 397, 398), (191, 398, 399), (192, 399, 400), (193, 400, 401), (194, 401, 402), (195, 402, 403), (403, 404, 197), (404, 405, 198), (405, 406, 199), (412, 413, 409), (414, 410, 409), (415, 411, 410), (415, 412, 408), (408, 416, 419), (410, 411, 419), (410, 418, 417), (409, 417, 416), (420, 422, 423), (422, 424, 425), (424, 426, 427), (426, 428, 429), (430, 431, 429), (430, 432, 433), (432, 434, 435), (434, 436, 437), (438, 439, 437), (440, 441, 439), (442, 443, 441), (444, 445, 443), (446, 447, 445), (448, 449, 447), (448, 450, 451), (450, 420, 421), (461, 460, 437), (453, 452, 421), (464, 463, 443), (456, 455, 427), (451, 467, 466), (435, 459, 458), (462, 461, 439), (454, 453, 423), (447, 465, 464), (431, 457, 456), (421, 452, 467), (437, 460, 459), (463, 462, 441), (455, 454, 425), (449, 466, 465), (433, 458, 457), (422, 469, 470), (480, 481, 446), (472, 473, 430), (483, 468, 420), (420, 468, 469), (475, 476, 436), (440, 478, 479), (424, 470, 471), (481, 482, 448), (473, 474, 432), (436, 476, 477), (442, 479, 480), (426, 471, 472), (482, 483, 450), (474, 475, 434), (438, 477, 478), (516, 517, 511), (518, 519, 509), (521, 507, 506), (523, 505, 504), (525, 500, 515), (526, 527, 503), (529, 514, 513), (525, 530, 501), (517, 531, 512), (519, 516, 510), (518, 508, 507), (520, 506, 505), (527, 522, 504), (524, 515, 514), (530, 526, 502), (528, 513, 512), (494, 495, 517), (492, 493, 519), (491, 521, 520), (489, 523, 522), (484, 525, 524), (486, 487, 527), (498, 529, 528), (484, 485, 530), (495, 496, 531), (493, 494, 516), (492, 518, 521), (490, 520, 523), (487, 488, 522), (499, 524, 529), (485, 486, 526), (497, 528, 531), (533, 535, 534), (535, 537, 536), (536, 537, 539), (538, 539, 541), (541, 543, 542), (542, 543, 545), (544, 545, 547), (547, 549, 548), (549, 551, 550), (550, 551, 553), (552, 553, 555), (555, 557, 556), (557, 559, 558), (558, 559, 561), (560, 561, 563), (562, 563, 533), (549, 572, 573), (533, 564, 565), (555, 575, 576), (539, 567, 568), (563, 561, 578), (547, 545, 570), (551, 573, 574), (535, 565, 566), (559, 557, 576), (543, 541, 568), (533, 563, 579), (549, 547, 571), (553, 574, 575), (537, 566, 567), (561, 559, 577), (545, 543, 569), (534, 536, 582), (558, 593, 592), (542, 585, 584), (532, 580, 595), (532, 534, 581), (548, 588, 587), (552, 554, 591), (536, 538, 583), (560, 594, 593), (544, 586, 585), (548, 550, 589), (554, 556, 592), (538, 540, 584), (562, 595, 594), (546, 587, 586), (550, 552, 590), (478, 590, 591), (461, 462, 574), (476, 588, 589), (460, 572, 571), (475, 474, 586), (458, 570, 569), (468, 483, 595), (473, 472, 584), (455, 456, 568), (467, 579, 578), (482, 481, 593), (470, 582, 583), (453, 454, 566), (465, 577, 576), (479, 591, 592), (468, 580, 581), (462, 463, 575), (477, 589, 590), (460, 461, 573), (476, 475, 587), (459, 571, 570), (474, 473, 585), (457, 569, 568), (452, 564, 579), (483, 482, 594), (471, 583, 584), (454, 455, 567), (466, 578, 577), (481, 480, 592), (469, 581, 582), (452, 453, 565), (463, 464, 576), (601, 597, 596), (602, 598, 597), (602, 603, 599), (603, 600, 596), (596, 604, 607), (598, 599, 607), (598, 606, 605), (597, 605, 604), (610, 611, 609), (612, 613, 611), (614, 615, 613), (614, 616, 617), (616, 618, 619), (618, 620, 621), (622, 623, 621), (622, 624, 625), (626, 627, 625), (626, 628, 629), (630, 631, 629), (632, 633, 631), (634, 635, 633), (636, 637, 635), (638, 639, 637), (638, 608, 609), (649, 648, 625), (641, 640, 609), (652, 651, 631), (644, 643, 615), (639, 655, 654), (623, 647, 646), (650, 649, 627), (642, 641, 611), (635, 653, 652), (619, 645, 644), (609, 640, 655), (625, 648, 647), (651, 650, 629), (643, 642, 613), (637, 654, 653), (621, 646, 645), (610, 657, 658), (668, 669, 634), (660, 661, 618), (671, 656, 608), (608, 656, 657), (663, 664, 624), (628, 666, 667), (612, 658, 659), (669, 670, 636), (661, 662, 620), (624, 664, 665), (630, 667, 668), (614, 659, 660), (670, 671, 638), (662, 663, 622), (626, 665, 666), (704, 705, 699), (706, 707, 697), (709, 695, 694), (711, 693, 692), (713, 688, 703), (714, 715, 691), (717, 702, 701), (713, 718, 689), (705, 719, 700), (707, 704, 698), (706, 696, 695), (708, 694, 693), (715, 710, 692), (712, 703, 702), (718, 714, 690), (716, 701, 700), (682, 683, 705), (680, 681, 707), (679, 709, 708), (677, 711, 710), (672, 713, 712), (674, 675, 715), (686, 717, 716), (672, 673, 718), (683, 684, 719), (681, 682, 704), (680, 706, 709), (678, 708, 711), (675, 676, 710), (687, 712, 717), (673, 674, 714), (685, 716, 719), (721, 723, 722), (723, 725, 724), (724, 725, 727), (727, 729, 728), (729, 731, 730), (730, 731, 733), (733, 735, 734), (735, 737, 736), (737, 739, 738), (738, 739, 741), (740, 741, 743), (743, 745, 744), (745, 747, 746), (746, 747, 749), (749, 751, 750), (750, 751, 721), (737, 760, 761), (721, 752, 753), (743, 763, 764), (727, 755, 756), (751, 749, 766), (735, 733, 758), (739, 761, 762), (723, 753, 754), (747, 745, 764), (731, 729, 756), (721, 751, 767), (737, 735, 759), (741, 762, 763), (725, 754, 755), (749, 747, 765), (733, 731, 757), (722, 724, 770), (746, 781, 780), (730, 773, 772), (720, 768, 783), (720, 722, 769), (736, 776, 775), (740, 742, 779), (724, 726, 771), (748, 782, 781), (732, 774, 773), (736, 738, 777), (742, 744, 780), (726, 728, 772), (750, 783, 782), (734, 775, 774), (738, 740, 778), (666, 778, 779), (649, 650, 762), (664, 776, 777), (648, 760, 759), (663, 662, 774), (646, 758, 757), (656, 671, 783), (661, 660, 772), (643, 644, 756), (655, 767, 766), (670, 669, 781), (658, 770, 771), (641, 642, 754), (653, 765, 764), (667, 779, 780), (656, 768, 769), (650, 651, 763), (665, 777, 778), (648, 649, 761), (664, 663, 775), (647, 759, 758), (662, 661, 773), (645, 757, 756), (640, 752, 767), (671, 670, 782), (659, 771, 772), (642, 643, 755), (654, 766, 765), (669, 668, 780), (657, 769, 770), (640, 641, 753), (651, 652, 764), (789, 785, 784), (785, 792, 793), (790, 791, 787), (787, 797, 796), (785, 786, 787), (790, 789, 788), (795, 793, 792), (790, 786, 793), (790, 795, 794), (789, 794, 792), (797, 801, 800), (791, 799, 797), (788, 784, 796), (799, 803, 801), (798, 796, 800), (809, 805, 804), (805, 812, 813), (810, 811, 807), (807, 817, 816), (805, 806, 807), (810, 809, 808), (815, 813, 812), (810, 806, 813), (810, 815, 814), (809, 814, 812), (817, 821, 820), (811, 819, 817), (808, 804, 816), (819, 823, 821), (818, 816, 820), (829, 825, 824), (825, 832, 833), (830, 831, 827), (827, 837, 836), (825, 826, 827), (830, 829, 828), (835, 833, 832), (830, 826, 833), (830, 835, 834), (829, 834, 832), (837, 841, 840), (831, 839, 837), (828, 824, 836), (839, 843, 841), (838, 836, 840), (849, 845, 844), (845, 852, 853), (850, 851, 847), (847, 857, 856), (845, 846, 847), (850, 849, 848), (855, 853, 852), (850, 846, 853), (850, 855, 854), (849, 854, 852), (857, 861, 860), (851, 859, 857), (848, 844, 856), (859, 863, 861), (858, 856, 860), (268, 870, 1153), (275, 869, 871), (274, 273, 873), (273, 272, 874), (272, 271, 875), (271, 270, 876), (270, 269, 877), (274, 872, 992), (267, 871, 877), (865, 878, 885), (864, 885, 886), (866, 886, 887), (867, 887, 888), (868, 888, 889), (1153, 870, 879), (869, 889, 890), (872, 873, 880), (873, 874, 881), (874, 875, 882), (875, 876, 883), (876, 877, 884), (992, 872, 891), (871, 890, 884), (1158, 879, 893), (889, 903, 904), (891, 880, 894), (880, 881, 895), (881, 882, 896), (882, 883, 897), (883, 884, 898), (993, 891, 905), (890, 904, 898), (892, 906, 913), (899, 913, 914), (900, 914, 915), (901, 915, 916), (902, 916, 917), (1163, 893, 907), (903, 917, 918), (905, 894, 908), (894, 895, 909), (895, 896, 910), (896, 897, 911), (897, 898, 912), (994, 905, 919), (904, 918, 912), (1168, 907, 921), (917, 931, 932), (908, 922, 933), (909, 923, 922), (910, 924, 923), (911, 925, 924), (912, 926, 925), (995, 919, 933), (918, 932, 926), (934, 935, 331), (935, 936, 332), (936, 937, 333), (937, 938, 334), (938, 939, 335), (939, 940, 336), (940, 941, 337), (942, 943, 340), (943, 944, 341), (944, 945, 342), (945, 946, 343), (946, 947, 344), (947, 948, 345), (949, 950, 347), (955, 949, 346), (951, 952, 352), (952, 953, 353), (367, 956, 953), (957, 951, 351), (948, 954, 358), (954, 955, 360), (372, 959, 957), (337, 941, 959), (955, 954, 960), (362, 955, 961), (960, 954, 355), (120, 122, 997), (977, 962, 106), (962, 963, 108), (963, 964, 110), (964, 965, 112), (965, 966, 114), (966, 967, 116), (967, 968, 118), (968, 969, 120), (969, 970, 122), (970, 971, 124), (971, 972, 126), (973, 974, 131), (974, 975, 133), (975, 976, 135), (211, 212, 973), (978, 979, 239), (239, 979, 980), (240, 980, 981), (241, 981, 982), (242, 982, 983), (243, 983, 984), (244, 984, 985), (245, 985, 986), (246, 986, 987), (247, 987, 988), (978, 989, 268), (921, 996, 990), (282, 990, 991), (989, 992, 870), (870, 992, 993), (879, 993, 994), (893, 994, 995), (907, 995, 996), (405, 1068, 1073), (1068, 1069, 1074), (1069, 1070, 1075), (1070, 1071, 1076), (1071, 1072, 1077), (404, 1063, 1068), (1063, 1064, 1069), (1064, 1065, 1070), (1065, 1066, 1071), (1066, 1067, 1072), (403, 1058, 1063), (1058, 1059, 1064), (1059, 1060, 1065), (1060, 1061, 1066), (1061, 1062, 1067), (402, 1053, 1058), (1053, 1054, 1059), (1054, 1055, 1060), (1055, 1056, 1061), (1056, 1057, 1062), (401, 1048, 1053), (1029, 1028, 1023), (1049, 1050, 1055), (1050, 1051, 1056), (1051, 1052, 1057), (400, 1043, 1048), (1044, 1045, 1050), (1045, 1046, 1051), (1046, 1047, 1052), (399, 1038, 1043), (1039, 1040, 1045), (1040, 1041, 1046), (1041, 1042, 1047), (398, 1033, 1038), (1034, 1035, 1040), (1035, 1036, 1041), (1036, 1037, 1042), (397, 1028, 1033), (1029, 1030, 1035), (1030, 1031, 1036), (1031, 1032, 1037), (396, 1023, 1028), (1024, 1025, 1030), (1025, 1026, 1031), (1027, 1032, 1031), (1018, 1023, 396), (1019, 1024, 1023), (1020, 1025, 1024), (1021, 1026, 1025), (1022, 1027, 1026), (1013, 1018, 395), (1014, 1019, 1018), (1015, 1020, 1019), (1016, 1021, 1020), (1017, 1022, 1021), (1008, 1013, 394), (1009, 1014, 1013), (1010, 1015, 1014), (1011, 1016, 1015), (1012, 1017, 1016), (1003, 1008, 393), (1004, 1009, 1008), (1005, 1010, 1009), (1005, 1006, 1011), (1006, 1007, 1012), (998, 1003, 392), (999, 1004, 1003), (999, 1000, 1005), (1000, 1001, 1006), (1001, 1002, 1007), (1078, 998, 391), (1079, 999, 998), (1080, 1000, 999), (1081, 1001, 1000), (1082, 1002, 1001), (906, 1172, 1177), (1172, 1171, 1176), (1171, 1170, 1175), (1170, 1169, 1174), (1169, 1168, 1173), (892, 1167, 1172), (1167, 1166, 1171), (1166, 1165, 1170), (1165, 1164, 1169), (1164, 1163, 1168), (878, 1162, 1167), (1162, 1161, 1166), (1161, 1160, 1165), (1160, 1159, 1164), (1159, 1158, 1163), (865, 1157, 1162), (1157, 1156, 1161), (1156, 1155, 1160), (1155, 1154, 1159), (1154, 1153, 1158), (1138, 1157, 865), (1139, 1156, 1157), (1140, 1155, 1156), (1141, 1154, 1155), (1142, 1153, 1154), (294, 1143, 1148), (1143, 1144, 1149), (1144, 1145, 1150), (1145, 1146, 1151), (1146, 1147, 1152), (920, 1177, 1143), (1177, 1176, 1144), (1176, 1175, 1145), (1175, 1174, 1146), (1174, 1173, 1147), (1083, 1138, 280), (1084, 1139, 1138), (1085, 1140, 1139), (1086, 1141, 1140), (1087, 1142, 1141), (1132, 1137, 182), (1131, 1136, 1137), (1130, 1135, 1136), (1129, 1134, 1135), (1128, 1133, 1134), (1127, 1132, 181), (1126, 1131, 1132), (1125, 1130, 1131), (1124, 1129, 1130), (1123, 1128, 1129), (1122, 1127, 180), (1121, 1126, 1127), (1120, 1125, 1126), (1119, 1124, 1125), (1118, 1123, 1124), (1117, 1122, 179), (1116, 1121, 1122), (1115, 1120, 1121), (1114, 1119, 1120), (1113, 1118, 1119), (1112, 1117, 178), (1112, 1111, 1116), (1109, 1114, 1115), (1108, 1113, 1114), (1107, 1112, 177), (1107, 1106, 1111), (1104, 1109, 1110), (1103, 1108, 1109), (1102, 1107, 176), (1101, 1106, 1107), (1099, 1104, 1105), (1098, 1103, 1104), (1097, 1102, 175), (1096, 1101, 1102), (1094, 1099, 1100), (1093, 1098, 1099), (1092, 1097, 174), (1092, 1091, 1096), (1089, 1094, 1095), (1088, 1093, 1094), (1087, 1092, 173), (1087, 1086, 1091), (1084, 1089, 1090), (1083, 1088, 1089), (1192, 1193, 265), (1191, 1192, 264), (1190, 1191, 263), (1189, 1190, 262), (1188, 1189, 261), (259, 1187, 1188), (1186, 1187, 259), (1185, 1186, 258), (256, 1184, 1185), (255, 1183, 1184), (254, 1182, 1183), (253, 1181, 1182), (1180, 1181, 253), (1179, 1180, 252), (1178, 1179, 251), (1194, 1178, 250), (1207, 1208, 167), (1199, 1200, 159), (1198, 1199, 158), (1197, 1198, 157), (1196, 1197, 156), (1195, 1196, 155), (1215, 117, 115), (1090, 1091, 1086), (144, 1184, 1183), (160, 159, 1200), (161, 160, 1201), (13, 7, 12), (6, 5, 2), (7, 6, 1), (11, 8, 10), (5, 11, 0), (4, 9, 12), (15, 8, 14), (16, 15, 4), (17, 16, 12), (9, 15, 13), (3, 8, 16), (10, 3, 17), (12, 1, 17), (0, 10, 2), (5, 6, 11), (6, 7, 14), (37, 36, 23), (19, 20, 22), (18, 19, 23), (33, 25, 34), (38, 37, 30), (22, 21, 29), (23, 22, 30), (34, 26, 35), (20, 33, 21), (21, 34, 28), (27, 24, 37), (32, 27, 38), (40, 39, 31), (32, 38, 40), (28, 35, 29), (38, 30, 39), (24, 42, 36), (42, 25, 41), (19, 18, 41), (33, 20, 41), (24, 27, 42), (26, 25, 43), (31, 26, 40), (27, 32, 43), (49, 48, 45), (54, 49, 52), (53, 47, 52), (47, 51, 46), (46, 50, 52), (44, 53, 45), (55, 54, 51), (48, 49, 55), (65, 64, 58), (56, 57, 61), (64, 56, 66), (63, 58, 62), (57, 56, 65), (62, 59, 66), (62, 66, 63), (60, 67, 61), (72, 73, 74), (71, 72, 76), (70, 71, 77), (69, 70, 78), (68, 69, 79), (87, 81, 86), (88, 82, 87), (89, 83, 88), (90, 84, 89), (91, 85, 90), (99, 93, 98), (94, 93, 100), (95, 94, 101), (96, 95, 102), (97, 96, 103), (309, 105, 310), (310, 107, 311), (311, 109, 312), (312, 111, 313), (313, 113, 314), (314, 115, 315), (315, 117, 316), (316, 119, 317), (317, 121, 318), (318, 123, 319), (319, 125, 320), (320, 127, 321), (321, 128, 322), (322, 130, 323), (323, 132, 324), (324, 134, 325), (1194, 137, 1178), (1178, 138, 1179), (1179, 139, 1180), (1180, 140, 1181), (1182, 1181, 142), (1183, 1182, 143), (167, 1208, 168), (168, 1209, 169), (326, 1211, 327), (361, 1214, 326), (169, 1210, 354), (354, 1213, 361), (1189, 149, 1190), (1190, 150, 1191), (1191, 151, 1192), (1192, 152, 1193), (137, 154, 138), (138, 155, 139), (139, 156, 140), (140, 157, 141), (141, 158, 142), (142, 159, 143), (143, 160, 144), (144, 161, 145), (145, 162, 146), (146, 163, 147), (147, 164, 148), (148, 165, 149), (149, 166, 150), (150, 167, 151), (151, 168, 152), (152, 169, 153), (233, 249, 171), (978, 172, 979), (980, 979, 174), (981, 980, 175), (982, 981, 176), (983, 982, 177), (984, 983, 178), (985, 984, 179), (986, 985, 180), (987, 986, 181), (988, 987, 182), (217, 232, 184), (218, 217, 185), (218, 185, 219), (219, 186, 220), (220, 187, 221), (221, 188, 222), (222, 189, 223), (223, 190, 224), (224, 191, 225), (225, 192, 226), (226, 193, 227), (380, 196, 379), (379, 197, 378), (378, 198, 377), (977, 216, 962), (962, 201, 963), (963, 202, 964), (964, 203, 965), (965, 204, 966), (966, 205, 967), (967, 206, 968), (968, 207, 969), (969, 208, 970), (970, 209, 971), (971, 210, 972), (211, 227, 212), (973, 212, 974), (974, 213, 975), (975, 214, 976), (216, 232, 201), (201, 217, 202), (202, 218, 203), (203, 219, 204), (204, 220, 205), (205, 221, 206), (206, 222, 207), (207, 223, 208), (208, 224, 209), (209, 225, 210), (210, 226, 211), (228, 227, 376), (212, 228, 213), (213, 229, 214), (214, 230, 215), (1082, 249, 1002), (1007, 1002, 234), (1012, 1007, 235), (1012, 235, 1017), (1017, 236, 1022), (1022, 237, 1027), (1027, 238, 1032), (1062, 1057, 245), (1067, 1062, 246), (1072, 1067, 247), (1077, 1072, 248), (183, 266, 171), (1083, 255, 1088), (1088, 256, 1093), (1093, 257, 1098), (1098, 258, 1103), (1103, 259, 1108), (1108, 260, 1113), (1113, 261, 1118), (1118, 262, 1123), (1123, 263, 1128), (1128, 264, 1133), (279, 254, 280), (253, 254, 278), (252, 253, 277), (251, 252, 276), (250, 251, 275), (1087, 172, 1142), (267, 171, 275), (274, 238, 273), (273, 237, 272), (272, 236, 271), (271, 235, 270), (270, 234, 269), (978, 238, 989), (233, 171, 269), (293, 927, 294), (292, 928, 293), (291, 929, 292), (290, 930, 291), (289, 931, 290), (1147, 1173, 282), (932, 931, 281), (933, 922, 288), (922, 923, 287), (923, 924, 286), (924, 925, 285), (925, 926, 284), (990, 996, 288), (926, 932, 283), (307, 293, 308), (306, 292, 307), (305, 291, 306), (304, 290, 305), (303, 289, 304), (1152, 1147, 296), (281, 289, 295), (288, 287, 302), (287, 286, 301), (286, 285, 300), (285, 284, 299), (284, 283, 298), (991, 990, 302), (283, 281, 297), (934, 309, 935), (935, 310, 936), (936, 311, 937), (937, 312, 938), (938, 313, 939), (939, 314, 940), (940, 315, 941), (352, 365, 351), (353, 364, 352), (942, 318, 943), (943, 319, 944), (944, 320, 945), (945, 321, 946), (946, 322, 947), (947, 323, 948), (362, 359, 328), (949, 328, 950), (955, 362, 949), (327, 363, 326), (1195, 330, 1196), (1196, 331, 1197), (1197, 332, 1198), (1198, 333, 1199), (1199, 334, 1200), (1200, 335, 1201), (1201, 336, 1202), (1202, 337, 1203), (1203, 338, 1204), (1204, 339, 1205), (1205, 340, 1206), (1206, 341, 1207), (1207, 342, 1208), (1208, 343, 1209), (1209, 344, 1210), (1211, 346, 1212), (1214, 360, 1211), (951, 348, 952), (952, 349, 953), (953, 956, 353), (957, 368, 951), (369, 367, 349), (368, 369, 348), (324, 325, 355), (954, 948, 355), (357, 170, 354), (1210, 345, 1213), (363, 357, 361), (1213, 358, 1214), (365, 371, 366), (370, 371, 364), (958, 370, 956), (371, 338, 372), (339, 338, 370), (942, 339, 958), (229, 228, 375), (229, 375, 230), (230, 374, 231), (380, 379, 390), (379, 378, 389), (378, 377, 388), (195, 380, 382), (126, 972, 129), (381, 382, 386), (385, 386, 389), (384, 385, 388), (383, 384, 387), (386, 376, 381), (383, 373, 384), (384, 374, 385), (385, 375, 386), (381, 194, 382), (200, 407, 184), (184, 391, 185), (185, 392, 186), (186, 393, 187), (188, 187, 395), (189, 188, 396), (190, 189, 397), (191, 190, 398), (192, 191, 399), (193, 192, 400), (194, 193, 401), (195, 194, 402), (196, 195, 403), (196, 403, 197), (197, 404, 198), (198, 405, 199), (408, 412, 409), (413, 414, 409), (414, 415, 410), (411, 415, 408), (411, 408, 419), (418, 410, 419), (409, 410, 417), (408, 409, 416), (421, 420, 423), (423, 422, 425), (425, 424, 427), (427, 426, 429), (428, 430, 429), (431, 430, 433), (433, 432, 435), (435, 434, 437), (436, 438, 437), (438, 440, 439), (440, 442, 441), (442, 444, 443), (444, 446, 445), (446, 448, 447), (449, 448, 451), (451, 450, 421), (439, 461, 437), (423, 453, 421), (445, 464, 443), (429, 456, 427), (449, 451, 466), (433, 435, 458), (441, 462, 439), (425, 454, 423), (445, 447, 464), (429, 431, 456), (451, 421, 467), (435, 437, 459), (443, 463, 441), (427, 455, 425), (447, 449, 465), (431, 433, 457), (424, 422, 470), (444, 480, 446), (428, 472, 430), (450, 483, 420), (422, 420, 469), (434, 475, 436), (442, 440, 479), (426, 424, 471), (446, 481, 448), (430, 473, 432), (438, 436, 477), (444, 442, 480), (428, 426, 472), (448, 482, 450), (432, 474, 434), (440, 438, 478), (510, 516, 511), (508, 518, 509), (520, 521, 506), (522, 523, 504), (524, 525, 515), (502, 526, 503), (528, 529, 513), (500, 525, 501), (511, 517, 512), (509, 519, 510), (521, 518, 507), (523, 520, 505), (503, 527, 504), (529, 524, 514), (501, 530, 502), (531, 528, 512), (516, 494, 517), (518, 492, 519), (490, 491, 520), (488, 489, 522), (499, 484, 524), (526, 486, 527), (497, 498, 528), (525, 484, 530), (517, 495, 531), (519, 493, 516), (491, 492, 521), (489, 490, 523), (527, 487, 522), (498, 499, 529), (530, 485, 526), (496, 497, 531), (532, 533, 534), (534, 535, 536), (538, 536, 539), (540, 538, 541), (540, 541, 542), (544, 542, 545), (546, 544, 547), (546, 547, 548), (548, 549, 550), (552, 550, 553), (554, 552, 555), (554, 555, 556), (556, 557, 558), (560, 558, 561), (562, 560, 563), (532, 562, 533), (551, 549, 573), (535, 533, 565), (557, 555, 576), (541, 539, 568), (579, 563, 578), (571, 547, 570), (553, 551, 574), (537, 535, 566), (577, 559, 576), (569, 543, 568), (564, 533, 579), (572, 549, 571), (555, 553, 575), (539, 537, 567), (578, 561, 577), (570, 545, 569), (581, 534, 582), (556, 558, 592), (540, 542, 584), (562, 532, 595), (580, 532, 581), (546, 548, 587), (590, 552, 591), (582, 536, 583), (558, 560, 593), (542, 544, 585), (588, 548, 589), (591, 554, 592), (583, 538, 584), (560, 562, 594), (544, 546, 586), (589, 550, 590), (479, 478, 591), (573, 461, 574), (477, 476, 589), (459, 460, 571), (587, 475, 586), (457, 458, 569), (580, 468, 595), (585, 473, 584), (567, 455, 568), (466, 467, 578), (594, 482, 593), (471, 470, 583), (565, 453, 566), (464, 465, 576), (480, 479, 592), (469, 468, 581), (574, 462, 575), (478, 477, 590), (572, 460, 573), (588, 476, 587), (458, 459, 570), (586, 474, 585), (456, 457, 568), (467, 452, 579), (595, 483, 594), (472, 471, 584), (566, 454, 567), (465, 466, 577), (593, 481, 592), (470, 469, 582), (564, 452, 565), (575, 463, 576), (600, 601, 596), (601, 602, 597), (598, 602, 599), (599, 603, 596), (599, 596, 607), (606, 598, 607), (597, 598, 605), (596, 597, 604), (608, 610, 609), (610, 612, 611), (612, 614, 613), (615, 614, 617), (617, 616, 619), (619, 618, 621), (620, 622, 621), (623, 622, 625), (624, 626, 625), (627, 626, 629), (628, 630, 629), (630, 632, 631), (632, 634, 633), (634, 636, 635), (636, 638, 637), (639, 638, 609), (627, 649, 625), (611, 641, 609), (633, 652, 631), (617, 644, 615), (637, 639, 654), (621, 623, 646), (629, 650, 627), (613, 642, 611), (633, 635, 652), (617, 619, 644), (639, 609, 655), (623, 625, 647), (631, 651, 629), (615, 643, 613), (635, 637, 653), (619, 621, 645), (612, 610, 658), (632, 668, 634), (616, 660, 618), (638, 671, 608), (610, 608, 657), (622, 663, 624), (630, 628, 667), (614, 612, 659), (634, 669, 636), (618, 661, 620), (626, 624, 665), (632, 630, 668), (616, 614, 660), (636, 670, 638), (620, 662, 622), (628, 626, 666), (698, 704, 699), (696, 706, 697), (708, 709, 694), (710, 711, 692), (712, 713, 703), (690, 714, 691), (716, 717, 701), (688, 713, 689), (699, 705, 700), (697, 707, 698), (709, 706, 695), (711, 708, 693), (691, 715, 692), (717, 712, 702), (689, 718, 690), (719, 716, 700), (704, 682, 705), (706, 680, 707), (678, 679, 708), (676, 677, 710), (687, 672, 712), (714, 674, 715), (685, 686, 716), (713, 672, 718), (705, 683, 719), (707, 681, 704), (679, 680, 709), (677, 678, 711), (715, 675, 710), (686, 687, 717), (718, 673, 714), (684, 685, 719), (720, 721, 722), (722, 723, 724), (726, 724, 727), (726, 727, 728), (728, 729, 730), (732, 730, 733), (732, 733, 734), (734, 735, 736), (736, 737, 738), (740, 738, 741), (742, 740, 743), (742, 743, 744), (744, 745, 746), (748, 746, 749), (748, 749, 750), (720, 750, 721), (739, 737, 761), (723, 721, 753), (745, 743, 764), (729, 727, 756), (767, 751, 766), (759, 735, 758), (741, 739, 762), (725, 723, 754), (765, 747, 764), (757, 731, 756), (752, 721, 767), (760, 737, 759), (743, 741, 763), (727, 725, 755), (766, 749, 765), (758, 733, 757), (769, 722, 770), (744, 746, 780), (728, 730, 772), (750, 720, 783), (768, 720, 769), (734, 736, 775), (778, 740, 779), (770, 724, 771), (746, 748, 781), (730, 732, 773), (776, 736, 777), (779, 742, 780), (771, 726, 772), (748, 750, 782), (732, 734, 774), (777, 738, 778), (667, 666, 779), (761, 649, 762), (665, 664, 777), (647, 648, 759), (775, 663, 774), (645, 646, 757), (768, 656, 783), (773, 661, 772), (755, 643, 756), (654, 655, 766), (782, 670, 781), (659, 658, 771), (753, 641, 754), (652, 653, 764), (668, 667, 780), (657, 656, 769), (762, 650, 763), (666, 665, 778), (760, 648, 761), (776, 664, 775), (646, 647, 758), (774, 662, 773), (644, 645, 756), (655, 640, 767), (783, 671, 782), (660, 659, 772), (754, 642, 755), (653, 654, 765), (781, 669, 780), (658, 657, 770), (752, 640, 753), (763, 651, 764), (788, 789, 784), (786, 785, 793), (786, 790, 787), (784, 787, 796), (784, 785, 787), (791, 790, 788), (794, 795, 792), (795, 790, 793), (789, 790, 794), (785, 789, 792), (796, 797, 800), (787, 791, 797), (798, 788, 796), (797, 799, 801), (802, 798, 800), (808, 809, 804), (806, 805, 813), (806, 810, 807), (804, 807, 816), (804, 805, 807), (811, 810, 808), (814, 815, 812), (815, 810, 813), (809, 810, 814), (805, 809, 812), (816, 817, 820), (807, 811, 817), (818, 808, 816), (817, 819, 821), (822, 818, 820), (828, 829, 824), (826, 825, 833), (826, 830, 827), (824, 827, 836), (824, 825, 827), (831, 830, 828), (834, 835, 832), (835, 830, 833), (829, 830, 834), (825, 829, 832), (836, 837, 840), (827, 831, 837), (838, 828, 836), (837, 839, 841), (842, 838, 840), (848, 849, 844), (846, 845, 853), (846, 850, 847), (844, 847, 856), (844, 845, 847), (851, 850, 848), (854, 855, 852), (855, 850, 853), (849, 850, 854), (845, 849, 852), (856, 857, 860), (847, 851, 857), (858, 848, 856), (857, 859, 861), (862, 858, 860), (1142, 268, 1153), (267, 275, 871), (872, 274, 873), (873, 273, 874), (874, 272, 875), (875, 271, 876), (876, 270, 877), (989, 274, 992), (269, 267, 877), (864, 865, 885), (866, 864, 886), (867, 866, 887), (868, 867, 888), (869, 868, 889), (1158, 1153, 879), (871, 869, 890), (891, 872, 880), (880, 873, 881), (881, 874, 882), (882, 875, 883), (883, 876, 884), (993, 992, 891), (877, 871, 884), (1163, 1158, 893), (890, 889, 904), (905, 891, 894), (894, 880, 895), (895, 881, 896), (896, 882, 897), (897, 883, 898), (994, 993, 905), (884, 890, 898), (899, 892, 913), (900, 899, 914), (901, 900, 915), (902, 901, 916), (903, 902, 917), (1168, 1163, 907), (904, 903, 918), (919, 905, 908), (908, 894, 909), (909, 895, 910), (910, 896, 911), (911, 897, 912), (995, 994, 919), (898, 904, 912), (1173, 1168, 921), (918, 917, 932), (919, 908, 933), (908, 909, 922), (909, 910, 923), (910, 911, 924), (911, 912, 925), (996, 995, 933), (912, 918, 926), (330, 934, 331), (331, 935, 332), (332, 936, 333), (333, 937, 334), (334, 938, 335), (335, 939, 336), (336, 940, 337), (339, 942, 340), (340, 943, 341), (341, 944, 342), (342, 945, 343), (343, 946, 344), (344, 947, 345), (346, 949, 347), (360, 955, 346), (351, 951, 352), (352, 952, 353), (350, 367, 953), (366, 957, 351), (345, 948, 358), (358, 954, 360), (366, 372, 957), (372, 337, 959), (961, 955, 960), (359, 362, 961), (356, 960, 355), (997, 104, 106), (106, 108, 997), (110, 112, 997), (114, 116, 997), (118, 120, 997), (122, 124, 997), (126, 129, 997), (131, 133, 997), (135, 997, 133), (108, 110, 997), (116, 118, 997), (124, 126, 997), (131, 997, 129), (112, 114, 997), (104, 977, 106), (106, 962, 108), (108, 963, 110), (110, 964, 112), (112, 965, 114), (114, 966, 116), (116, 967, 118), (118, 968, 120), (120, 969, 122), (122, 970, 124), (124, 971, 126), (129, 973, 131), (131, 974, 133), (133, 975, 135), (972, 211, 973), (238, 978, 239), (240, 239, 980), (241, 240, 981), (242, 241, 982), (243, 242, 983), (244, 243, 984), (245, 244, 985), (246, 245, 986), (247, 246, 987), (248, 247, 988), (172, 978, 268), (282, 921, 990), (296, 282, 991), (268, 989, 870), (879, 870, 993), (893, 879, 994), (907, 893, 995), (921, 907, 996), (406, 405, 1073), (1073, 1068, 1074), (1074, 1069, 1075), (1075, 1070, 1076), (1076, 1071, 1077), (405, 404, 1068), (1068, 1063, 1069), (1069, 1064, 1070), (1070, 1065, 1071), (1071, 1066, 1072), (404, 403, 1063), (1063, 1058, 1064), (1064, 1059, 1065), (1065, 1060, 1066), (1066, 1061, 1067), (403, 402, 1058), (1058, 1053, 1059), (1059, 1054, 1060), (1060, 1055, 1061), (1061, 1056, 1062), (402, 401, 1053), (1024, 1029, 1023), (1054, 1049, 1055), (1055, 1050, 1056), (1056, 1051, 1057), (401, 400, 1048), (1049, 1044, 1050), (1050, 1045, 1051), (1051, 1046, 1052), (400, 399, 1043), (1044, 1039, 1045), (1045, 1040, 1046), (1046, 1041, 1047), (399, 398, 1038), (1039, 1034, 1040), (1040, 1035, 1041), (1041, 1036, 1042), (398, 397, 1033), (1034, 1029, 1035), (1035, 1030, 1036), (1036, 1031, 1037), (397, 396, 1028), (1029, 1024, 1030), (1030, 1025, 1031), (1026, 1027, 1031), (395, 1018, 396), (1018, 1019, 1023), (1019, 1020, 1024), (1020, 1021, 1025), (1021, 1022, 1026), (394, 1013, 395), (1013, 1014, 1018), (1014, 1015, 1019), (1015, 1016, 1020), (1016, 1017, 1021), (393, 1008, 394), (1008, 1009, 1013), (1009, 1010, 1014), (1010, 1011, 1015), (1011, 1012, 1016), (392, 1003, 393), (1003, 1004, 1008), (1004, 1005, 1009), (1010, 1005, 1011), (1011, 1006, 1012), (391, 998, 392), (998, 999, 1003), (1004, 999, 1005), (1005, 1000, 1006), (1006, 1001, 1007), (407, 1078, 391), (1078, 1079, 998), (1079, 1080, 999), (1080, 1081, 1000), (1081, 1082, 1001), (920, 906, 1177), (1177, 1172, 1176), (1176, 1171, 1175), (1175, 1170, 1174), (1174, 1169, 1173), (906, 892, 1172), (1172, 1167, 1171), (1171, 1166, 1170), (1170, 1165, 1169), (1169, 1164, 1168), (892, 878, 1167), (1167, 1162, 1166), (1166, 1161, 1165), (1165, 1160, 1164), (1164, 1159, 1163), (878, 865, 1162), (1162, 1157, 1161), (1161, 1156, 1160), (1160, 1155, 1159), (1159, 1154, 1158), (280, 1138, 865), (1138, 1139, 1157), (1139, 1140, 1156), (1140, 1141, 1155), (1141, 1142, 1154), (308, 294, 1148), (1148, 1143, 1149), (1149, 1144, 1150), (1150, 1145, 1151), (1151, 1146, 1152), (294, 920, 1143), (1143, 1177, 1144), (1144, 1176, 1145), (1145, 1175, 1146), (1146, 1174, 1147), (255, 1083, 280), (1083, 1084, 1138), (1084, 1085, 1139), (1085, 1086, 1140), (1086, 1087, 1141), (181, 1132, 182), (1132, 1131, 1137), (1131, 1130, 1136), (1130, 1129, 1135), (1129, 1128, 1134), (180, 1127, 181), (1127, 1126, 1132), (1126, 1125, 1131), (1125, 1124, 1130), (1124, 1123, 1129), (179, 1122, 180), (1122, 1121, 1127), (1121, 1120, 1126), (1120, 1119, 1125), (1119, 1118, 1124), (178, 1117, 179), (1117, 1116, 1122), (1116, 1115, 1121), (1115, 1114, 1120), (1114, 1113, 1119), (177, 1112, 178), (1117, 1112, 1116), (1110, 1109, 1115), (1109, 1108, 1114), (176, 1107, 177), (1112, 1107, 1111), (1105, 1104, 1110), (1104, 1103, 1109), (175, 1102, 176), (1102, 1101, 1107), (1100, 1099, 1105), (1099, 1098, 1104), (174, 1097, 175), (1097, 1096, 1102), (1095, 1094, 1100), (1094, 1093, 1099), (173, 1092, 174), (1097, 1092, 1096), (1090, 1089, 1095), (1089, 1088, 1094), (172, 1087, 173), (1092, 1087, 1091), (1085, 1084, 1090), (1084, 1083, 1089), (264, 1192, 265), (263, 1191, 264), (262, 1190, 263), (261, 1189, 262), (260, 1188, 261), (260, 259, 1188), (258, 1186, 259), (257, 1185, 258), (257, 256, 1185), (256, 255, 1184), (255, 254, 1183), (254, 253, 1182), (252, 1180, 253), (251, 1179, 252), (250, 1178, 251), (266, 1194, 250), (166, 1207, 167), (158, 1199, 159), (157, 1198, 158), (156, 1197, 157), (155, 1196, 156), (154, 1195, 155), (109, 107, 105), (105, 1215, 113), (136, 132, 130), (130, 128, 136), (127, 125, 1215), (123, 121, 1215), (119, 117, 1215), (115, 113, 1215), (111, 109, 105), (1215, 136, 128), (128, 127, 1215), (121, 119, 1215), (113, 111, 105), (1215, 125, 123), (1085, 1090, 1086), (143, 144, 1183), (1201, 160, 1200), (1202, 161, 1201)])
me_cylinder.polygons.foreach_set('use_smooth', [True] * 2071)
me_cylinder.polygons.foreach_set('material_index', [0, 0, 0, 0, 0, 0, 0, 0, 0, 0, 0, 0, 0, 0, 0, 0, 0, 0, 0, 0, 0, 0, 0, 0, 0, 0, 0, 0, 0, 0, 0, 0, 0, 0, 0, 0, 0, 0, 0, 0, 0, 0, 0, 0, 0, 0, 0, 0, 0, 0, 0, 0, 0, 0, 0, 0, 0, 0, 0, 0, 0, 0, 0, 0, 0, 0, 0, 0, 0, 0, 0, 0, 0, 0, 0, 0, 0, 0, 0, 0, 0, 0, 0, 0, 0, 0, 0, 0, 0, 0, 0, 0, 0, 0, 0, 0, 0, 0, 0, 0, 0, 0, 0, 0, 0, 0, 0, 0, 0, 0, 0, 0, 0, 0, 0, 0, 0, 0, 0, 0, 0, 0, 0, 0, 0, 0, 0, 0, 0, 0, 0, 0, 0, 0, 0, 0, 0, 0, 0, 0, 0, 0, 0, 0, 0, 0, 0, 0, 0, 0, 0, 0, 0, 0, 0, 0, 0, 0, 0, 0, 0, 0, 0, 0, 0, 0, 0, 0, 0, 0, 0, 0, 0, 0, 0, 0, 0, 0, 0, 0, 0, 0, 0, 0, 0, 0, 0, 0, 0, 0, 0, 0, 0, 0, 0, 0, 0, 0, 0, 0, 0, 0, 0, 0, 0, 0, 0, 0, 0, 0, 0, 0, 0, 0, 0, 0, 0, 0, 0, 0, 0, 0, 0, 0, 0, 0, 0, 0, 0, 0, 0, 0, 0, 0, 0, 0, 0, 0, 0, 0, 0, 0, 0, 0, 0, 0, 0, 0, 0, 0, 0, 0, 0, 0, 0, 0, 0, 0, 0, 0, 0, 0, 0, 0, 0, 0, 0, 0, 0, 0, 0, 0, 0, 0, 0, 0, 0, 0, 0, 0, 0, 0, 0, 0, 0, 0, 0, 0, 0, 0, 0, 0, 0, 0, 0, 0, 0, 0, 0, 0, 0, 1, 1, 1, 1, 0, 0, 0, 0, 0, 0, 0, 0, 0, 0, 0, 0, 0, 0, 0, 0, 0, 0, 0, 0, 0, 0, 0, 0, 0, 0, 0, 0, 0, 0, 0, 0, 0, 0, 0, 0, 0, 0, 0, 0, 0, 0, 0, 0, 0, 0, 0, 0, 0, 0, 0, 0, 0, 0, 0, 0, 0, 0, 0, 0, 0, 0, 0, 0, 0, 0, 0, 0, 0, 0, 0, 0, 0, 0, 0, 0, 0, 0, 0, 0, 0, 0, 0, 0, 0, 0, 0, 0, 0, 0, 0, 0, 0, 0, 0, 0, 0, 0, 0, 0, 0, 0, 0, 0, 0, 0, 0, 0, 0, 0, 0, 0, 0, 0, 0, 0, 0, 0, 0, 0, 0, 0, 0, 0, 0, 0, 0, 0, 0, 0, 0, 0, 0, 0, 0, 0, 0, 0, 0, 0, 0, 0, 0, 0, 0, 0, 0, 0, 0, 0, 0, 0, 0, 0, 0, 0, 0, 0, 0, 0, 0, 0, 0, 0, 0, 0, 0, 0, 0, 0, 0, 0, 0, 0, 0, 0, 0, 0, 0, 0, 0, 0, 0, 0, 0, 0, 0, 0, 0, 0, 0, 0, 0, 0, 0, 0, 0, 0, 0, 0, 0, 0, 0, 0, 0, 0, 0, 0, 0, 0, 0, 0, 0, 0, 0, 0, 0, 0, 0, 0, 0, 0, 0, 0, 0, 0, 0, 0, 0, 0, 0, 0, 0, 0, 0, 0, 0, 0, 0, 0, 0, 0, 0, 0, 0, 0, 0, 0, 0, 0, 0, 0, 0, 0, 0, 0, 0, 0, 0, 0, 0, 0, 0, 0, 0, 0, 0, 0, 0, 0, 0, 0, 0, 0, 0, 0, 0, 0, 0, 0, 0, 0, 0, 0, 0, 0, 0, 0, 0, 0, 0, 0, 0, 0, 0, 0, 0, 0, 0, 0, 0, 0, 0, 0, 0, 0, 0, 0, 0, 0, 0, 0, 0, 0, 0, 0, 0, 0, 0, 0, 0, 0, 0, 0, 0, 0, 0, 0, 0, 0, 0, 0, 0, 0, 0, 0, 0, 0, 0, 0, 0, 0, 0, 0, 0, 0, 0, 0, 0, 0, 0, 0, 0, 0, 0, 0, 0, 0, 0, 0, 0, 0, 0, 0, 0, 0, 0, 0, 0, 0, 0, 0, 0, 0, 0, 0, 0, 0, 0, 0, 0, 0, 0, 0, 0, 0, 0, 0, 0, 0, 0, 0, 0, 0, 0, 0, 0, 0, 0, 0, 0, 0, 0, 0, 0, 0, 0, 0, 0, 0, 0, 0, 0, 0, 0, 0, 0, 0, 0, 0, 0, 0, 0, 0, 0, 0, 0, 0, 0, 0, 0, 0, 0, 0, 0, 0, 0, 0, 0, 0, 0, 0, 0, 0, 0, 0, 0, 0, 0, 0, 0, 0, 0, 0, 0, 0, 0, 0, 0, 0, 0, 0, 0, 0, 0, 0, 0, 0, 0, 0, 0, 0, 0, 0, 0, 0, 0, 0, 0, 0, 0, 0, 0, 0, 0, 0, 0, 0, 0, 0, 0, 0, 0, 0, 0, 0, 0, 0, 0, 0, 0, 0, 0, 0, 0, 0, 0, 0, 0, 0, 0, 0, 0, 0, 0, 0, 0, 0, 0, 0, 0, 0, 0, 0, 0, 0, 0, 0, 0, 0, 0, 0, 0, 0, 0, 0, 0, 0, 0, 0, 0, 0, 0, 0, 0, 0, 0, 0, 0, 0, 0, 0, 0, 0, 0, 0, 0, 0, 0, 0, 0, 0, 0, 0, 0, 0, 0, 0, 0, 0, 0, 0, 0, 0, 0, 0, 0, 0, 0, 0, 0, 0, 0, 0, 0, 0, 0, 0, 0, 0, 0, 0, 0, 0, 0, 0, 0, 0, 0, 0, 0, 0, 0, 0, 0, 0, 0, 0, 0, 0, 0, 0, 0, 0, 0, 0, 0, 0, 0, 0, 0, 0, 0, 0, 0, 0, 0, 0, 0, 0, 0, 0, 0, 0, 0, 0, 0, 0, 0, 0, 0, 0, 0, 0, 0, 0, 0, 0, 0, 0, 0, 0, 0, 0, 0, 0, 0, 0, 0, 0, 0, 0, 0, 0, 0, 0, 0, 0, 0, 0, 0, 0, 0, 0, 0, 0, 0, 0, 0, 0, 0, 0, 0, 0, 0, 0, 0, 0, 0, 0, 0, 0, 0, 0, 0, 0, 0, 0, 0, 0, 0, 0, 0, 0, 0, 0, 0, 0, 0, 0, 0, 0, 0, 0, 0, 0, 0, 0, 0, 0, 0, 0, 0, 0, 0, 0, 0, 0, 0, 0, 0, 0, 0, 0, 0, 0, 0, 0, 0, 0, 0, 0, 0, 0, 0, 0, 0, 0, 0, 0, 0, 0, 0, 0, 0, 0, 0, 0, 0, 0, 0, 0, 0, 0, 0, 0, 0, 0, 0, 0, 0, 0, 0, 0, 0, 0, 0, 0, 0, 0, 0, 0, 0, 0, 0, 0, 0, 0, 0, 0, 0, 0, 0, 0, 0, 0, 0, 0, 0, 0, 0, 0, 0, 0, 0, 0, 0, 0, 0, 0, 0, 0, 0, 0, 0, 0, 0, 0, 0, 0, 0, 0, 0, 0, 0, 0, 0, 0, 0, 0, 0, 0, 0, 0, 0, 0, 0, 0, 0, 0, 0, 0, 0, 0, 0, 0, 0, 0, 0, 0, 0, 0, 0, 0, 0, 0, 0, 0, 0, 0, 0, 0, 0, 0, 0, 0, 0, 0, 0, 0, 0, 0, 0, 0, 0, 0, 0, 0, 0, 0, 0, 0, 0, 0, 0, 0, 0, 0, 0, 0, 0, 0, 0, 0, 0, 0, 0, 0, 0, 0, 0, 0, 0, 0, 0, 0, 0, 0, 0, 0, 0, 0, 0, 0, 0, 0, 0, 0, 0, 0, 0, 0, 0, 0, 0, 0, 0, 0, 0, 0, 0, 0, 0, 0, 0, 0, 0, 0, 0, 0, 0, 0, 0, 0, 0, 0, 0, 0, 0, 0, 0, 0, 0, 0, 0, 0, 0, 0, 0, 0, 0, 0, 0, 0, 0, 0, 0, 0, 0, 0, 0, 0, 0, 0, 0, 0, 0, 0, 0, 0, 0, 0, 0, 0, 0, 0, 0, 0, 0, 0, 0, 0, 0, 0, 0, 0, 0, 0, 0, 0, 0, 0, 0, 0, 0, 0, 0, 0, 0, 0, 0, 0, 0, 0, 0, 0, 0, 0, 1, 1, 1, 1, 0, 0, 0, 0, 0, 0, 0, 0, 0, 0, 0, 0, 0, 0, 0, 0, 0, 0, 0, 0, 0, 0, 0, 0, 0, 0, 0, 0, 0, 0, 0, 0, 0, 0, 0, 0, 0, 0, 0, 0, 0, 0, 0, 0, 0, 0, 0, 0, 0, 0, 0, 0, 0, 0, 0, 0, 0, 0, 0, 0, 0, 0, 0, 0, 0, 0, 0, 0, 0, 0, 0, 0, 0, 0, 0, 0, 0, 0, 0, 0, 0, 0, 0, 0, 0, 0, 0, 0, 0, 0, 0, 0, 0, 0, 0, 0, 0, 0, 0, 0, 0, 0, 0, 0, 0, 0, 0, 0, 0, 0, 0, 0, 0, 0, 0, 0, 0, 0, 0, 0, 0, 0, 0, 0, 0, 0, 0, 0, 0, 0, 0, 0, 0, 0, 0, 0, 0, 0, 0, 0, 0, 0, 0, 0, 0, 0, 0, 0, 0, 0, 0, 0, 0, 0, 0, 0, 0, 0, 0, 0, 0, 0, 0, 0, 0, 0, 0, 0, 0, 0, 0, 0, 0, 0, 0, 0, 0, 0, 0, 0, 0, 0, 0, 0, 0, 0, 0, 0, 0, 0, 0, 0, 0, 0, 0, 0, 0, 0, 0, 0, 0, 0, 0, 0, 0, 0, 0, 0, 0, 0, 0, 0, 0, 0, 0, 0, 0, 0, 0, 0, 0, 0, 0, 0, 0, 0, 0, 0, 0, 0, 0, 0, 0, 0, 0, 0, 0, 0, 0, 0, 0, 0, 0, 0, 0, 0, 0, 0, 0, 0, 0, 0, 0, 0, 0, 0, 0, 0, 0, 0, 0, 0, 0, 0, 0, 0, 0, 0, 0, 0, 0, 0, 0, 0, 0, 0, 0, 0, 0, 0, 0, 0, 0, 0, 0, 0, 0, 0, 0, 0, 0, 0, 0, 0, 0, 0, 0, 0, 0, 0, 0, 0, 0, 0, 0, 0, 0, 0, 0, 0, 0, 0, 0, 0, 0, 0, 0, 0, 0, 0, 0, 0, 0, 0, 0, 0, 0, 0, 0, 0, 0, 0, 0, 0, 0, 0, 0, 0, 0, 0, 0, 0, 0, 0, 0, 0, 0, 0, 0, 0, 0, 0, 0, 0, 0, 0, 0, 0, 0, 0, 0, 0, 0, 0, 0, 0, 0, 0, 0, 0, 0, 0, 0, 0, 0, 0, 0, 0, 0, 0, 0, 0, 0, 0, 0, 0, 0, 0, 0, 0, 0, 0, 0, 0, 0, 0, 0, 0, 0, 0, 0, 0, 0, 0, 0, 0, 0, 0, 0, 0, 0, 0, 0, 0, 0, 0, 0, 0, 0, 0, 0, 0, 0, 0, 0, 0, 0, 0, 0, 0, 0, 0, 0, 0, 0, 0, 0, 0, 0, 0, 0, 0, 0, 0, 0, 0, 0, 0, 0, 0, 0, 0, 0, 0, 0, 0, 0, 0, 0, 0, 0, 0, 0, 0, 0, 0, 0, 0, 0, 0, 0, 0, 0, 0, 0, 0, 0, 0, 0, 0, 0, 0, 0, 0, 0, 0, 0, 0, 0, 0, 0, 0, 0, 0, 0, 0, 0, 0, 0, 0, 0, 0, 0, 0, 0, 0, 0, 0, 0, 0, 0, 0, 0, 0, 0, 0, 0, 0, 0, 0, 0, 0, 0, 0, 0, 0, 0, 0, 0, 0, 0, 0, 0, 0, 0, 0, 0, 0, 0, 0, 0, 0, 0, 0, 0, 0, 0, 0, 0, 0, 0, 0, 0, 0, 0, 0, 0, 0, 0, 0, 0, 0, 0, 0, 0, 0, 0, 0, 0, 0, 0, 0, 0, 0, 0, 0, 0, 0, 0, 0, 0, 0, 0, 0, 0, 0, 0, 0, 0, 0, 0, 0, 0, 0, 0, 0, 0, 0, 0, 0, 0, 0, 0, 0, 0, 0, 0, 0, 0, 0, 0, 0, 0, 0, 0, 0, 0, 0, 0, 0, 0, 0, 0, 0, 0, 0, 0, 0, 0, 0, 0, 0, 0, 0, 0, 0, 0, 0, 0, 0, 0, 0, 0, 0, 0, 0, 0, 0, 0, 0, 0, 0, 0, 0, 0, 0, 0, 0, 0, 0, 0, 0, 0, 0, 0, 0, 0, 0, 0, 0, 0, 0, 0, 0, 0, 0, 0, 0, 0, 0, 0, 0, 0, 0, 0, 0, 0, 0, 0, 0, 0, 0, 0, 0, 0, 0, 0, 0, 0, 0, 0, 0, 0, 0, 0, 0, 0, 0, 0, 0, 0, 0, 0, 0, 0, 0, 0, 0, 0, 0, 0, 0, 0, 0, 0, 0, 0, 0, 0, 0, 0, 0, 0, 0, 0, 0, 0, 0, 0, 0, 0, 0, 0, 0])
_k = set([(0, 2), (0, 5), (0, 10), (1, 2), (1, 7), (1, 12), (3, 8), (3, 10), (4, 9), (4, 12), (5, 11), (7, 13), (8, 11), (9, 13), (18, 19), (18, 23), (18, 36), (19, 20), (20, 21), (20, 33), (21, 28), (23, 30), (24, 27), (24, 36), (24, 42), (25, 26), (25, 33), (25, 42), (26, 31), (27, 32), (28, 29), (28, 35), (29, 30), (30, 38), (31, 35), (31, 40), (32, 38), (32, 40), (35, 39), (38, 39), (44, 45), (44, 48), (44, 53), (45, 49), (45, 52), (46, 47), (46, 50), (46, 52), (47, 51), (47, 53), (48, 49), (48, 55), (49, 54), (50, 51), (50, 54), (51, 55), (52, 53), (52, 54), (54, 55), (56, 57), (56, 61), (56, 64), (57, 60), (57, 65), (58, 59), (58, 63), (58, 65), (59, 62), (59, 64), (60, 61), (60, 67), (61, 66), (62, 63), (62, 66), (63, 67), (64, 65), (66, 67), (194, 195), (194, 376), (195, 380), (355, 954), (362, 955), (373, 374), (374, 375), (375, 376), (377, 378), (378, 379), (379, 380), (381, 382), (381, 386), (382, 390), (383, 384), (384, 385), (385, 386), (387, 388), (388, 389), (389, 390), (954, 955)])
me_cylinder.attributes.new('sharp_edge', 'BOOLEAN', 'EDGE').data.foreach_set('value', [ (min(e.vertices), max(e.vertices)) in _k for e in me_cylinder.edges])
_k = {(0, 10): 1.0, (0, 2): 1.0, (1, 2): 1.0, (0, 5): 1.0, (2, 6): 1.0, (1, 7): 1.0, (1, 12): 1.0, (3, 8): 1.0, (4, 9): 1.0, (9, 13): 1.0, (5, 6): 1.0, (6, 7): 1.0, (5, 11): 1.0, (3, 10): 1.0, (8, 11): 1.0, (4, 12): 1.0, (7, 13): 1.0, (11, 14): 1.0, (8, 15): 1.0, (4, 16): 1.0, (12, 17): 1.0, (13, 14): 1.0, (9, 15): 1.0, (3, 16): 1.0, (10, 17): 1.0, (14, 15): 1.0, (16, 17): 1.0, (18, 19): 1.0, (19, 20): 1.0, (18, 36): 1.0, (20, 33): 1.0, (20, 21): 1.0, (18, 23): 1.0, (25, 26): 1.0, (24, 27): 1.0, (21, 28): 1.0, (23, 30): 1.0, (26, 31): 1.0, (27, 32): 1.0, (32, 38): 1.0, (28, 29): 1.0, (29, 30): 1.0, (28, 35): 1.0, (25, 33): 1.0, (31, 35): 1.0, (24, 36): 1.0, (30, 38): 1.0, (35, 39): 1.0, (31, 40): 1.0, (38, 39): 1.0, (32, 40): 1.0, (24, 42): 1.0, (25, 42): 1.0, (44, 45): 1.0, (45, 52): 1.0, (46, 50): 1.0, (46, 47): 1.0, (47, 53): 1.0, (47, 51): 1.0, (44, 48): 1.0, (45, 49): 1.0, (48, 49): 1.0, (50, 54): 1.0, (50, 51): 1.0, (46, 52): 1.0, (44, 53): 1.0, (49, 54): 1.0, (52, 54): 1.0, (52, 53): 1.0, (54, 55): 1.0, (51, 55): 1.0, (48, 55): 1.0, (56, 57): 1.0, (57, 60): 1.0, (56, 61): 1.0, (56, 64): 1.0, (58, 59): 1.0, (58, 65): 1.0, (59, 62): 1.0, (58, 63): 1.0, (60, 61): 1.0, (62, 66): 1.0, (62, 63): 1.0, (59, 64): 1.0, (57, 65): 1.0, (61, 66): 1.0, (64, 65): 1.0, (66, 67): 1.0, (63, 67): 1.0, (60, 67): 1.0, (68, 69): 1.0, (69, 70): 1.0, (70, 71): 1.0, (71, 72): 1.0, (72, 73): 1.0, (68, 79): 1.0, (73, 75): 1.0, (74, 75): 1.0, (74, 76): 1.0, (76, 77): 1.0, (77, 78): 1.0, (78, 79): 1.0, (80, 81): 1.0, (81, 82): 1.0, (82, 83): 1.0, (83, 84): 1.0, (84, 85): 1.0, (80, 86): 1.0, (85, 91): 1.0, (86, 87): 1.0, (87, 88): 1.0, (88, 89): 1.0, (89, 90): 1.0, (90, 91): 1.0, (92, 93): 1.0, (93, 94): 1.0, (94, 95): 1.0, (95, 96): 1.0, (96, 97): 1.0, (92, 98): 1.0, (97, 103): 1.0, (98, 99): 1.0, (99, 100): 1.0, (100, 101): 1.0, (101, 102): 1.0, (102, 103): 1.0, (172, 173): 1.0, (173, 174): 1.0, (174, 175): 1.0, (175, 176): 1.0, (176, 177): 1.0, (177, 178): 1.0, (178, 179): 1.0, (179, 180): 1.0, (180, 181): 1.0, (181, 182): 1.0, (194, 195): 1.0, (275, 276): 1.0, (276, 277): 1.0, (277, 278): 1.0, (278, 279): 1.0, (279, 280): 1.0, (255, 280): 1.0, (250, 275): 1.0, (281, 283): 1.0, (282, 990): 1.0, (283, 284): 1.0, (284, 285): 1.0, (285, 286): 1.0, (286, 287): 1.0, (287, 288): 1.0, (281, 289): 1.0, (282, 1147): 1.0, (289, 290): 1.0, (290, 291): 1.0, (291, 292): 1.0, (292, 293): 1.0, (293, 294): 1.0, (275, 869): 1.0, (316, 317): 1.0, (317, 318): 1.0, (326, 327): 1.0, (326, 1211): 1.0, (327, 1212): 1.0, (328, 329): 1.0, (316, 941): 1.0, (318, 942): 1.0, (328, 949): 1.0, (329, 950): 1.0, (339, 340): 1.0, (340, 341): 1.0, (341, 342): 1.0, (342, 343): 1.0, (343, 344): 1.0, (344, 345): 1.0, (346, 347): 1.0, (348, 349): 1.0, (349, 350): 1.0, (348, 951): 1.0, (349, 952): 1.0, (350, 953): 1.0, (351, 352): 1.0, (352, 353): 1.0, (355, 356): 1.0, (358, 954): 1.0, (354, 357): 1.0, (354, 1213): 1.0, (359, 362): 0.86275, (360, 955): 1.0, (361, 363): 1.0, (361, 1214): 1.0, (365, 366): 1.0, (364, 365): 1.0, (367, 956): 1.0, (366, 957): 1.0, (367, 369): 1.0, (368, 369): 1.0, (375, 376): 1.0, (374, 375): 1.0, (373, 374): 1.0, (194, 376): 1.0, (195, 382): 1.0, (379, 380): 1.0, (378, 379): 1.0, (377, 378): 1.0, (195, 380): 1.0, (381, 382): 1.0, (385, 386): 1.0, (384, 385): 1.0, (383, 384): 1.0, (381, 386): 1.0, (389, 390): 1.0, (388, 389): 1.0, (387, 388): 1.0, (382, 390): 1.0, (194, 381): 1.0, (788, 789): 1.0, (789, 790): 1.0, (790, 791): 1.0, (788, 791): 1.0, (794, 795): 1.0, (790, 795): 1.0, (789, 794): 1.0, (808, 809): 1.0, (809, 810): 1.0, (810, 811): 1.0, (808, 811): 1.0, (814, 815): 1.0, (810, 815): 1.0, (809, 814): 1.0, (828, 829): 1.0, (829, 830): 1.0, (830, 831): 1.0, (828, 831): 1.0, (834, 835): 1.0, (830, 835): 1.0, (829, 834): 1.0, (848, 849): 1.0, (849, 850): 1.0, (850, 851): 1.0, (848, 851): 1.0, (854, 855): 1.0, (850, 855): 1.0, (849, 854): 1.0, (280, 865): 1.0, (864, 865): 1.0, (864, 866): 1.0, (866, 867): 1.0, (867, 868): 1.0, (868, 869): 1.0, (865, 1157): 1.0, (869, 871): 1.0, (872, 873): 1.0, (873, 874): 1.0, (874, 875): 1.0, (875, 876): 1.0, (876, 877): 1.0, (870, 992): 1.0, (871, 877): 1.0, (865, 878): 1.0, (869, 889): 1.0, (878, 885): 1.0, (885, 886): 1.0, (886, 887): 1.0, (887, 888): 1.0, (888, 889): 1.0, (878, 1162): 1.0, (889, 890): 1.0, (880, 891): 1.0, (880, 881): 1.0, (881, 882): 1.0, (882, 883): 1.0, (883, 884): 1.0, (879, 993): 1.0, (884, 890): 1.0, (878, 892): 1.0, (889, 903): 1.0, (892, 899): 1.0, (899, 900): 1.0, (900, 901): 1.0, (901, 902): 1.0, (902, 903): 1.0, (892, 1167): 1.0, (903, 904): 1.0, (894, 905): 1.0, (894, 895): 1.0, (895, 896): 1.0, (896, 897): 1.0, (897, 898): 1.0, (893, 994): 1.0, (898, 904): 1.0, (906, 913): 1.0, (913, 914): 1.0, (914, 915): 1.0, (915, 916): 1.0, (916, 917): 1.0, (906, 1172): 1.0, (917, 918): 1.0, (908, 919): 1.0, (908, 909): 1.0, (909, 910): 1.0, (910, 911): 1.0, (911, 912): 1.0, (907, 995): 1.0, (912, 918): 1.0, (906, 920): 1.0, (917, 931): 1.0, (920, 927): 1.0, (927, 928): 1.0, (928, 929): 1.0, (929, 930): 1.0, (930, 931): 1.0, (920, 1177): 1.0, (931, 932): 1.0, (922, 933): 1.0, (922, 923): 1.0, (923, 924): 1.0, (924, 925): 1.0, (925, 926): 1.0, (921, 996): 1.0, (926, 932): 1.0, (337, 941): 1.0, (339, 942): 1.0, (346, 949): 1.0, (347, 950): 1.0, (351, 951): 1.0, (352, 952): 1.0, (353, 953): 1.0, (355, 954): 1.0, (362, 955): 1.0, (364, 956): 1.0, (368, 957): 1.0, (940, 941): 1.0, (942, 943): 1.0, (949, 955): 1.0, (951, 952): 1.0, (952, 953): 1.0, (953, 956): 1.0, (951, 957): 1.0, (948, 954): 1.0, (954, 955): 1.0, (956, 958): 1.0, (957, 959): 1.0, (942, 958): 1.0, (941, 959): 1.0, (955, 961): 1.0, (954, 960): 1.0, (288, 990): 1.0, (872, 992): 1.0, (891, 993): 1.0, (905, 994): 1.0, (919, 995): 1.0, (933, 996): 1.0, (294, 1143): 1.0, (1143, 1144): 1.0, (1144, 1145): 1.0, (1145, 1146): 1.0, (1146, 1147): 1.0, (870, 1153): 1.0, (1153, 1154): 1.0, (1154, 1155): 1.0, (1155, 1156): 1.0, (1156, 1157): 1.0, (879, 1158): 1.0, (1158, 1159): 1.0, (1159, 1160): 1.0, (1160, 1161): 1.0, (1161, 1162): 1.0, (893, 1163): 1.0, (1163, 1164): 1.0, (1164, 1165): 1.0, (1165, 1166): 1.0, (1166, 1167): 1.0, (907, 1168): 1.0, (1168, 1169): 1.0, (1169, 1170): 1.0, (1170, 1171): 1.0, (1171, 1172): 1.0, (921, 1173): 1.0, (1173, 1174): 1.0, (1174, 1175): 1.0, (1175, 1176): 1.0, (1176, 1177): 1.0, (346, 1211): 1.0, (347, 1212): 1.0, (358, 1213): 1.0, (360, 1214): 1.0}
me_cylinder.attributes.new('crease_edge', 'FLOAT', 'EDGE').data.foreach_set('value', [_k.get((min(e.vertices), max(e.vertices)), 0.0) for e in me_cylinder.edges])
me_cylinder.materials.append(mat_material_001)
me_cylinder.materials.append(mat_material_001)
me_cylinder.use_remesh_preserve_volume = False
me_cylinder.use_remesh_preserve_attributes = False
me_cylinder.use_mirror_vertex_groups = False
me_cylinder.update()

# ---- objects
ob_plane = bpy.data.objects.new('Plane', me_plane)
ob_sun = bpy.data.objects.new('Sun', light_sun)
ob_cylinder = bpy.data.objects.new('Cylinder', me_cylinder)

# ---- transforms, parenting, visibility, modifiers, constraints
ob_plane.location = (0.1102, 7.553, 0.6068)
ob_plane.scale = (37.02, 37.02, 37.02)
ob_plane.lineart.crease_threshold = 0.0
ob_sun.location = (1.869, -3.377, 1.998)
ob_sun.scale = (4.237, 4.237, 4.237)
ob_sun.lineart.crease_threshold = 0.0
ob_cylinder.location = (-0.1044, -7.155, 0.04572)
ob_cylinder.scale = (3.55, 37.22, 3.976)
ob_cylinder.lineart.crease_threshold = 0.0
_m = ob_cylinder.modifiers.new('Mirror', 'MIRROR')
_m.use_clip = True
_m = ob_cylinder.modifiers.new('Subsurf', 'SUBSURF')
_m.uv_smooth = 'PRESERVE_CORNERS'
_m.quality = 2
_m.levels = 3
_m = ob_cylinder.modifiers.new('EdgeSplit', 'EDGE_SPLIT')
_m.use_edge_angle = False

# ---- collection membership
col_collection_1.objects.link(ob_plane)
col_collection_1.objects.link(ob_sun)
col_collection_1.objects.link(ob_cylinder)

# ---- scene / render settings (as saved in the file)
scene.frame_start = 1; scene.frame_end = 250; scene.frame_set(1)
scene.render.engine = 'BLENDER_EEVEE_NEXT'
scene.render.image_settings.compression = 90
scene.render.resolution_percentage = 50
scene.render.dither_intensity = 0.0
scene.cycles.use_denoising = False
scene.cycles.samples = 10
scene.cycles.sampling_pattern = 'TABULATED_SOBOL'
scene.cycles.light_sampling_threshold = 0.0
scene.cycles.use_adaptive_sampling = False
scene.cycles.use_light_tree = False
scene.cycles.blur_glossy = 0.0
scene.cycles.volume_bounces = 1
scene.cycles.pixel_filter_type = 'GAUSSIAN'
scene.cycles.sample_clamp_indirect = 0.0
scene.view_settings.view_transform = 'Standard'
bpy.context.view_layer.update()

# ---- added for rendering (the .blend has no active camera): camera
cam_auto = bpy.data.cameras.new('AutoCamera')
cam_auto.lens = 50.0
cam_auto.sensor_width = 36.0
cam_auto.clip_end = 1725.72
ob_auto_camera = bpy.data.objects.new('AutoCamera', cam_auto)
scene.collection.objects.link(ob_auto_camera)
ob_auto_camera.location = (98.2274, -123.974, 83.5938)
ob_auto_camera.rotation_euler = (1.09748, -7.21219e-08, 0.694738)
scene.camera = ob_auto_camera
bpy.context.view_layer.update()
